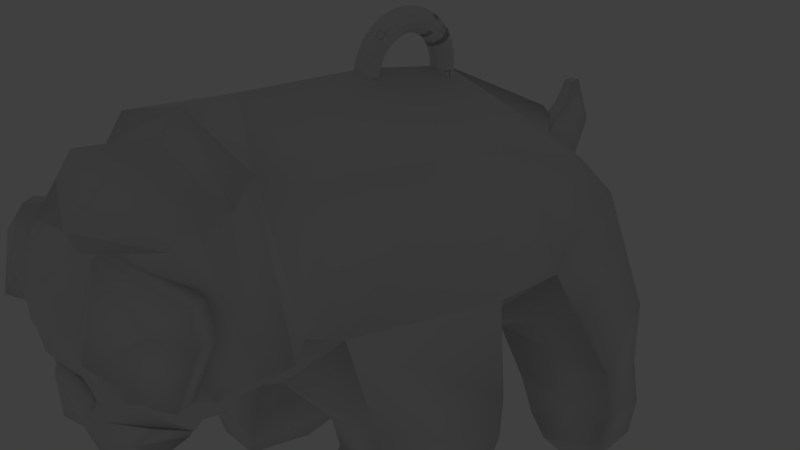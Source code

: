 # Source: doggie_bone.blend  (saved by Blender 2.76.0; exported with 4.5.12 LTS)
import bpy
from mathutils import Matrix  # noqa: F401  (used for matrix-valued properties, if any)

bpy.ops.wm.read_factory_settings(use_empty=True)
scene = bpy.context.scene
scene.name = 'Scene'

# ---- collections
col_collection_1 = bpy.data.collections.new('Collection 1'); scene.collection.children.link(col_collection_1)
col_collection_10 = bpy.data.collections.new('Collection 10'); scene.collection.children.link(col_collection_10)
col_collection_10.hide_render = True
col_collection_10.hide_viewport = True

# ---- world
world_world = bpy.data.worlds.new('World'); scene.world = world_world
world_world.color = (0.05088, 0.05088, 0.05088)
world_world.use_sun_shadow = False
world_world.sun_shadow_jitter_overblur = 0.0
world_world.cycles.sampling_method = 'MANUAL'
world_world.cycles.sample_map_resolution = 256

# ---- cameras
cam_camera = bpy.data.cameras.new('Camera')
cam_camera.clip_end = 100.0
cam_camera.lens = 35.0
cam_camera.sensor_width = 32.0
cam_camera.sensor_height = 18.0
cam_camera.ortho_scale = 7.314
cam_camera.dof.focus_distance = 0.0
cam_camera.dof.aperture_fstop = 128.0

# ---- lights
light_lamp = bpy.data.lights.new('Lamp', 'POINT')
light_lamp.transmission_factor = 0.0
light_lamp.cutoff_distance = 30.0
light_lamp.energy = 100.0
light_lamp.shadow_buffer_clip_start = 1.001
light_lamp.shadow_soft_size = 0.1
light_lamp.shadow_maximum_resolution = 0.006
light_lamp.use_absolute_resolution = True
light_lamp.cycles.use_multiple_importance_sampling = False

# ---- meshes
me_plane = bpy.data.meshes.new('Plane')
me_plane.from_pydata([(0.0, 1.288, -1.638), (0.07904, 1.288, -1.617), (0.1369, 1.288, -1.559), (0.1581, 1.288, -1.48), (0.1369, 1.288, -1.401), (0.07904, 1.288, -1.343), (0.0, 1.288, -1.322), (-0.07904, 1.288, -1.343), (-0.1369, 1.288, -1.401), (-0.1581, 1.288, -1.48), (-0.1369, 1.288, -1.559), (-0.07904, 1.288, -1.617), (0.0, 1.391, -1.631), (0.07904, 1.388, -1.61), (0.1369, 1.38, -1.553), (0.1581, 1.37, -1.474), (0.1369, 1.36, -1.396), (0.07904, 1.352, -1.339), (0.0, 1.35, -1.318), (-0.07904, 1.352, -1.339), (-0.1369, 1.36, -1.396), (-0.1581, 1.37, -1.474), (-0.1369, 1.38, -1.553), (-0.07904, 1.388, -1.61), (0.0, 1.492, -1.611), (0.07904, 1.487, -1.591), (0.1369, 1.472, -1.535), (0.1581, 1.451, -1.458), (0.1369, 1.431, -1.382), (0.07904, 1.416, -1.326), (0.0, 1.41, -1.306), (-0.07904, 1.416, -1.326), (-0.1369, 1.431, -1.382), (-0.1581, 1.451, -1.458), (-0.1369, 1.472, -1.535), (-0.07904, 1.487, -1.591), (0.0, 1.59, -1.578), (0.07904, 1.582, -1.558), (0.1369, 1.56, -1.505), (0.1581, 1.53, -1.432), (0.1369, 1.499, -1.359), (0.07904, 1.477, -1.305), (0.0, 1.469, -1.286), (-0.07904, 1.477, -1.305), (-0.1369, 1.499, -1.359), (-0.1581, 1.53, -1.432), (-0.1369, 1.56, -1.505), (-0.07904, 1.582, -1.558), (0.0, 1.683, -1.532), (0.07904, 1.672, -1.514), (0.1369, 1.643, -1.464), (0.1581, 1.604, -1.395), (0.1369, 1.564, -1.327), (0.07904, 1.535, -1.277), (0.0, 1.525, -1.258), (-0.07904, 1.535, -1.277), (-0.1369, 1.564, -1.327), (-0.1581, 1.604, -1.395), (-0.1369, 1.643, -1.464), (-0.07904, 1.672, -1.514), (0.0, 1.769, -1.475), (0.07904, 1.756, -1.458), (0.1369, 1.721, -1.412), (0.1581, 1.673, -1.349), (0.1369, 1.624, -1.287), (0.07904, 1.589, -1.241), (0.0, 1.576, -1.224), (-0.07904, 1.589, -1.241), (-0.1369, 1.624, -1.287), (-0.1581, 1.673, -1.349), (-0.1369, 1.721, -1.412), (-0.07904, 1.756, -1.458), (0.0, 1.847, -1.406), (0.07904, 1.832, -1.391), (0.1369, 1.791, -1.351), (0.1581, 1.735, -1.295), (0.1369, 1.679, -1.239), (0.07904, 1.638, -1.198), (0.0, 1.623, -1.183), (-0.07904, 1.638, -1.198), (-0.1369, 1.679, -1.239), (-0.1581, 1.735, -1.295), (-0.1369, 1.791, -1.351), (-0.07904, 1.832, -1.391), (0.0, 1.915, -1.329), (0.07904, 1.898, -1.316), (0.1369, 1.852, -1.281), (0.1581, 1.789, -1.232), (0.1369, 1.727, -1.184), (0.07904, 1.681, -1.149), (0.0, 1.664, -1.136), (-0.07904, 1.681, -1.149), (-0.1369, 1.727, -1.184), (-0.1581, 1.789, -1.232), (-0.1369, 1.852, -1.281), (-0.07904, 1.898, -1.316), (0.0, 1.972, -1.243), (0.07904, 1.954, -1.232), (0.1369, 1.904, -1.203), (0.1581, 1.835, -1.164), (0.1369, 1.767, -1.124), (0.07904, 1.717, -1.095), (0.0, 1.698, -1.085), (-0.07904, 1.717, -1.095), (-0.1369, 1.767, -1.124), (-0.1581, 1.835, -1.164), (-0.1369, 1.904, -1.203), (-0.07904, 1.954, -1.232), (0.0, 2.018, -1.15), (0.07904, 1.998, -1.142), (0.1369, 1.945, -1.12), (0.1581, 1.872, -1.09), (0.1369, 1.799, -1.059), (0.07904, 1.745, -1.037), (0.0, 1.726, -1.029), (-0.07904, 1.745, -1.037), (-0.1369, 1.799, -1.059), (-0.1581, 1.872, -1.09), (-0.1369, 1.945, -1.12), (-0.07904, 1.998, -1.142), (0.0, 2.051, -1.052), (0.07904, 2.031, -1.047), (0.1369, 1.975, -1.032), (0.1581, 1.898, -1.011), (0.1369, 1.822, -0.9908), (0.07904, 1.766, -0.9758), (0.0, 1.746, -0.9703), (-0.07904, 1.766, -0.9758), (-0.1369, 1.822, -0.9908), (-0.1581, 1.898, -1.011), (-0.1369, 1.975, -1.032), (-0.07904, 2.031, -1.047), (0.0, 2.071, -0.9507), (0.07904, 2.05, -0.948), (0.1369, 1.993, -0.9404), (0.1581, 1.915, -0.9301), (0.1369, 1.836, -0.9198), (0.07904, 1.779, -0.9122), (0.0, 1.758, -0.9094), (-0.07904, 1.779, -0.9122), (-0.1369, 1.836, -0.9198), (-0.1581, 1.915, -0.9301), (-0.1369, 1.993, -0.9404), (-0.07904, 2.05, -0.948), (0.0, 2.078, -0.8475), (0.07904, 2.057, -0.8475), (0.1369, 1.999, -0.8475), (0.1581, 1.92, -0.8475), (0.1369, 1.841, -0.8475), (0.07904, 1.783, -0.8475), (0.0, 1.762, -0.8475), (-0.07904, 1.783, -0.8475), (-0.1369, 1.841, -0.8475), (-0.1581, 1.92, -0.8475), (-0.1369, 1.999, -0.8475), (-0.07904, 2.057, -0.8475), (0.0, 2.071, -0.7444), (0.07904, 2.05, -0.7471), (0.1369, 1.993, -0.7547), (0.1581, 1.915, -0.765), (0.1369, 1.836, -0.7753), (0.07904, 1.779, -0.7829), (0.0, 1.758, -0.7856), (-0.07904, 1.779, -0.7829), (-0.1369, 1.836, -0.7753), (-0.1581, 1.915, -0.765), (-0.1369, 1.993, -0.7547), (-0.07904, 2.05, -0.7471), (0.0, 2.051, -0.643), (0.07904, 2.031, -0.6485), (0.1369, 1.975, -0.6634), (0.1581, 1.898, -0.6839), (0.1369, 1.822, -0.7043), (0.07904, 1.766, -0.7193), (0.0, 1.746, -0.7248), (-0.07904, 1.766, -0.7193), (-0.1369, 1.822, -0.7043), (-0.1581, 1.898, -0.6839), (-0.1369, 1.975, -0.6634), (-0.07904, 2.031, -0.6485), (0.0, 2.018, -0.5451), (0.07904, 1.998, -0.5532), (0.1369, 1.945, -0.5753), (0.1581, 1.872, -0.6056), (0.1369, 1.799, -0.6358), (0.07904, 1.745, -0.658), (0.0, 1.726, -0.6661), (-0.07904, 1.745, -0.658), (-0.1369, 1.799, -0.6358), (-0.1581, 1.872, -0.6056), (-0.1369, 1.945, -0.5753), (-0.07904, 1.998, -0.5532), (0.0, 1.972, -0.4523), (0.07904, 1.954, -0.4629), (0.1369, 1.904, -0.4919), (0.1581, 1.835, -0.5314), (0.1369, 1.767, -0.5709), (0.07904, 1.717, -0.5998), (0.0, 1.698, -0.6104), (-0.07904, 1.717, -0.5998), (-0.1369, 1.767, -0.5709), (-0.1581, 1.835, -0.5314), (-0.1369, 1.904, -0.4919), (-0.07904, 1.954, -0.4629), (0.0, 1.915, -0.3664), (0.07904, 1.898, -0.3793), (0.1369, 1.852, -0.4145), (0.1581, 1.789, -0.4626), (0.1369, 1.727, -0.5107), (0.07904, 1.681, -0.5459), (0.0, 1.664, -0.5588), (-0.07904, 1.681, -0.5459), (-0.1369, 1.727, -0.5107), (-0.1581, 1.789, -0.4626), (-0.1369, 1.852, -0.4145), (-0.07904, 1.898, -0.3793), (0.0, 1.847, -0.2886), (0.07904, 1.832, -0.3036), (0.1369, 1.791, -0.3445), (0.1581, 1.735, -0.4004), (0.1369, 1.679, -0.4563), (0.07904, 1.638, -0.4972), (0.0, 1.623, -0.5122), (-0.07904, 1.638, -0.4972), (-0.1369, 1.679, -0.4563), (-0.1581, 1.735, -0.4004), (-0.1369, 1.791, -0.3445), (-0.07904, 1.832, -0.3036), (0.0, 1.769, -0.2205), (0.07904, 1.756, -0.2373), (0.1369, 1.721, -0.2832), (0.1581, 1.673, -0.3459), (0.1369, 1.624, -0.4086), (0.07904, 1.589, -0.4545), (0.0, 1.576, -0.4713), (-0.07904, 1.589, -0.4545), (-0.1369, 1.624, -0.4086), (-0.1581, 1.673, -0.3459), (-0.1369, 1.721, -0.2832), (-0.07904, 1.756, -0.2373), (0.0, 1.683, -0.163), (0.07904, 1.672, -0.1814), (0.1369, 1.643, -0.2315), (0.1581, 1.604, -0.2999), (0.1369, 1.564, -0.3684), (0.07904, 1.535, -0.4185), (0.0, 1.525, -0.4368), (-0.07904, 1.535, -0.4185), (-0.1369, 1.564, -0.3684), (-0.1581, 1.604, -0.2999), (-0.1369, 1.643, -0.2315), (-0.07904, 1.672, -0.1814), (0.0, 1.59, -0.1173), (0.07904, 1.582, -0.1369), (0.1369, 1.56, -0.1903), (0.1581, 1.53, -0.2633), (0.1369, 1.499, -0.3364), (0.07904, 1.477, -0.3898), (0.0, 1.469, -0.4094), (-0.07904, 1.477, -0.3898), (-0.1369, 1.499, -0.3364), (-0.1581, 1.53, -0.2633), (-0.1369, 1.56, -0.1903), (-0.07904, 1.582, -0.1369), (0.0, 1.492, -0.08406), (0.07904, 1.487, -0.1045), (0.1369, 1.472, -0.1604), (0.1581, 1.451, -0.2368), (0.1369, 1.431, -0.3131), (0.07904, 1.416, -0.369), (0.0, 1.41, -0.3895), (-0.07904, 1.416, -0.369), (-0.1369, 1.431, -0.3131), (-0.1581, 1.451, -0.2368), (-0.1369, 1.472, -0.1604), (-0.07904, 1.487, -0.1045), (0.0, 1.391, -0.06389), (0.07904, 1.388, -0.08489), (0.1369, 1.38, -0.1423), (0.1581, 1.37, -0.2206), (0.1369, 1.36, -0.299), (0.07904, 1.352, -0.3564), (0.0, 1.35, -0.3774), (-0.07904, 1.352, -0.3564), (-0.1369, 1.36, -0.299), (-0.1581, 1.37, -0.2206), (-0.1369, 1.38, -0.1423), (-0.07904, 1.388, -0.08489), (0.0, 1.288, -0.05713), (0.07904, 1.288, -0.07831), (0.1369, 1.288, -0.1362), (0.1581, 1.288, -0.2152), (0.1369, 1.288, -0.2943), (0.07904, 1.288, -0.3521), (0.0, 1.288, -0.3733), (-0.07904, 1.288, -0.3521), (-0.1369, 1.288, -0.2943), (-0.1581, 1.288, -0.2152), (-0.1369, 1.288, -0.1362), (-0.07904, 1.288, -0.07831), (0.0, 1.184, -0.06389), (0.07904, 1.187, -0.08489), (0.1369, 1.195, -0.1423), (0.1581, 1.205, -0.2206), (0.1369, 1.215, -0.299), (0.07904, 1.223, -0.3564), (0.0, 1.226, -0.3774), (-0.07904, 1.223, -0.3564), (-0.1369, 1.215, -0.299), (-0.1581, 1.205, -0.2206), (-0.1369, 1.195, -0.1423), (-0.07904, 1.187, -0.08489), (0.0, 1.083, -0.08406), (0.07904, 1.089, -0.1045), (0.1369, 1.103, -0.1604), (0.1581, 1.124, -0.2368), (0.1369, 1.144, -0.3131), (0.07904, 1.159, -0.369), (0.0, 1.165, -0.3895), (-0.07904, 1.159, -0.369), (-0.1369, 1.144, -0.3131), (-0.1581, 1.124, -0.2368), (-0.1369, 1.103, -0.1604), (-0.07904, 1.089, -0.1045), (0.0, 0.9851, -0.1173), (0.07904, 0.9932, -0.1369), (0.1369, 1.015, -0.1903), (0.1581, 1.046, -0.2633), (0.1369, 1.076, -0.3364), (0.07904, 1.098, -0.3898), (0.0, 1.106, -0.4094), (-0.07904, 1.098, -0.3898), (-0.1369, 1.076, -0.3364), (-0.1581, 1.046, -0.2633), (-0.1369, 1.015, -0.1903), (-0.07904, 0.9932, -0.1369), (0.0, 0.8924, -0.163), (0.07904, 0.903, -0.1814), (0.1369, 0.9319, -0.2315), (0.1581, 0.9714, -0.2999), (0.1369, 1.011, -0.3684), (0.07904, 1.04, -0.4185), (0.0, 1.05, -0.4368), (-0.07904, 1.04, -0.4185), (-0.1369, 1.011, -0.3684), (-0.1581, 0.9714, -0.2999), (-0.1369, 0.9319, -0.2315), (-0.07904, 0.903, -0.1814), (0.0, 0.8064, -0.2205), (0.07904, 0.8193, -0.2373), (0.1369, 0.8546, -0.2832), (0.1581, 0.9027, -0.3459), (0.1369, 0.9508, -0.4086), (0.07904, 0.986, -0.4545), (0.0, 0.9989, -0.4713), (-0.07904, 0.986, -0.4545), (-0.1369, 0.9508, -0.4086), (-0.1581, 0.9027, -0.3459), (-0.1369, 0.8546, -0.2832), (-0.07904, 0.8193, -0.2373), (0.0, 0.7287, -0.2886), (0.07904, 0.7437, -0.3036), (0.1369, 0.7846, -0.3445), (0.1581, 0.8405, -0.4004), (0.1369, 0.8964, -0.4563), (0.07904, 0.9373, -0.4972), (0.0, 0.9523, -0.5122), (-0.07904, 0.9373, -0.4972), (-0.1369, 0.8964, -0.4563), (-0.1581, 0.8405, -0.4004), (-0.1369, 0.7846, -0.3445), (-0.07904, 0.7437, -0.3036), (0.0, 0.6605, -0.3664), (0.07904, 0.6773, -0.3793), (0.1369, 0.7232, -0.4145), (0.1581, 0.7859, -0.4626), (0.1369, 0.8487, -0.5107), (0.07904, 0.8946, -0.5459), (0.0, 0.9114, -0.5588), (-0.07904, 0.8946, -0.5459), (-0.1369, 0.8487, -0.5107), (-0.1581, 0.7859, -0.4626), (-0.1369, 0.7232, -0.4145), (-0.07904, 0.6773, -0.3793), (0.0, 0.6031, -0.4523), (0.07904, 0.6214, -0.4629), (0.1369, 0.6715, -0.4919), (0.1581, 0.74, -0.5314), (0.1369, 0.8084, -0.5709), (0.07904, 0.8586, -0.5998), (0.0, 0.8769, -0.6104), (-0.07904, 0.8586, -0.5998), (-0.1369, 0.8084, -0.5709), (-0.1581, 0.74, -0.5314), (-0.1369, 0.6715, -0.4919), (-0.07904, 0.6214, -0.4629), (0.0, 0.5574, -0.5451), (0.07904, 0.5769, -0.5532), (0.1369, 0.6304, -0.5753), (0.1581, 0.7034, -0.6056), (0.1369, 0.7764, -0.6358), (0.07904, 0.8299, -0.658), (0.0, 0.8495, -0.6661), (-0.07904, 0.8299, -0.658), (-0.1369, 0.7764, -0.6358), (-0.1581, 0.7034, -0.6056), (-0.1369, 0.6304, -0.5753), (-0.07904, 0.5769, -0.5532), (0.0, 0.5241, -0.643), (0.07904, 0.5446, -0.6485), (0.1369, 0.6005, -0.6634), (0.1581, 0.6768, -0.6839), (0.1369, 0.7532, -0.7043), (0.07904, 0.8091, -0.7193), (0.0, 0.8295, -0.7248), (-0.07904, 0.8091, -0.7193), (-0.1369, 0.7532, -0.7043), (-0.1581, 0.6768, -0.6839), (-0.1369, 0.6005, -0.6634), (-0.07904, 0.5446, -0.6485), (0.0, 0.504, -0.7444), (0.07904, 0.525, -0.7471), (0.1369, 0.5823, -0.7547), (0.1581, 0.6607, -0.765), (0.1369, 0.7391, -0.7753), (0.07904, 0.7964, -0.7829), (0.0, 0.8174, -0.7856), (-0.07904, 0.7964, -0.7829), (-0.1369, 0.7391, -0.7753), (-0.1581, 0.6607, -0.765), (-0.1369, 0.5823, -0.7547), (-0.07904, 0.525, -0.7471), (0.0, 0.4972, -0.8475), (0.07904, 0.5184, -0.8475), (0.1369, 0.5762, -0.8475), (0.1581, 0.6553, -0.8475), (0.1369, 0.7343, -0.8475), (0.07904, 0.7922, -0.8475), (0.0, 0.8134, -0.8475), (-0.07904, 0.7922, -0.8475), (-0.1369, 0.7343, -0.8475), (-0.1581, 0.6553, -0.8475), (-0.1369, 0.5762, -0.8475), (-0.07904, 0.5184, -0.8475), (0.0, 0.504, -0.9507), (0.07904, 0.525, -0.948), (0.1369, 0.5823, -0.9404), (0.1581, 0.6607, -0.9301), (0.1369, 0.7391, -0.9198), (0.07904, 0.7964, -0.9122), (0.0, 0.8174, -0.9094), (-0.07904, 0.7964, -0.9122), (-0.1369, 0.7391, -0.9198), (-0.1581, 0.6607, -0.9301), (-0.1369, 0.5823, -0.9404), (-0.07904, 0.525, -0.948), (0.0, 0.5241, -1.052), (0.07904, 0.5446, -1.047), (0.1369, 0.6005, -1.032), (0.1581, 0.6768, -1.011), (0.1369, 0.7532, -0.9907), (0.07904, 0.8091, -0.9758), (0.0, 0.8295, -0.9703), (-0.07904, 0.8091, -0.9758), (-0.1369, 0.7532, -0.9907), (-0.1581, 0.6768, -1.011), (-0.1369, 0.6005, -1.032), (-0.07904, 0.5446, -1.047), (0.0, 0.5574, -1.15), (0.07904, 0.5769, -1.142), (0.1369, 0.6304, -1.12), (0.1581, 0.7034, -1.09), (0.1369, 0.7764, -1.059), (0.07904, 0.8299, -1.037), (0.0, 0.8495, -1.029), (-0.07904, 0.8299, -1.037), (-0.1369, 0.7764, -1.059), (-0.1581, 0.7034, -1.09), (-0.1369, 0.6304, -1.12), (-0.07904, 0.5769, -1.142), (0.0, 0.6031, -1.243), (0.07904, 0.6214, -1.232), (0.1369, 0.6715, -1.203), (0.1581, 0.74, -1.164), (0.1369, 0.8084, -1.124), (0.07904, 0.8586, -1.095), (0.0, 0.8769, -1.085), (-0.07904, 0.8586, -1.095), (-0.1369, 0.8084, -1.124), (-0.1581, 0.74, -1.164), (-0.1369, 0.6715, -1.203), (-0.07904, 0.6214, -1.232), (0.0, 0.6605, -1.329), (0.07904, 0.6773, -1.316), (0.1369, 0.7232, -1.281), (0.1581, 0.7859, -1.232), (0.1369, 0.8487, -1.184), (0.07904, 0.8946, -1.149), (0.0, 0.9114, -1.136), (-0.07904, 0.8946, -1.149), (-0.1369, 0.8487, -1.184), (-0.1581, 0.7859, -1.232), (-0.1369, 0.7232, -1.281), (-0.07904, 0.6773, -1.316), (0.0, 0.7287, -1.406), (0.07904, 0.7437, -1.391), (0.1369, 0.7846, -1.351), (0.1581, 0.8405, -1.295), (0.1369, 0.8964, -1.239), (0.07904, 0.9373, -1.198), (0.0, 0.9523, -1.183), (-0.07904, 0.9373, -1.198), (-0.1369, 0.8964, -1.239), (-0.1581, 0.8405, -1.295), (-0.1369, 0.7846, -1.351), (-0.07904, 0.7437, -1.391), (0.0, 0.8064, -1.475), (0.07904, 0.8193, -1.458), (0.1369, 0.8546, -1.412), (0.1581, 0.9027, -1.349), (0.1369, 0.9508, -1.287), (0.07904, 0.986, -1.241), (0.0, 0.9989, -1.224), (-0.07904, 0.986, -1.241), (-0.1369, 0.9508, -1.287), (-0.1581, 0.9027, -1.349), (-0.1369, 0.8546, -1.412), (-0.07904, 0.8193, -1.458), (0.0, 0.8924, -1.532), (0.07904, 0.903, -1.514), (0.1369, 0.9319, -1.464), (0.1581, 0.9714, -1.395), (0.1369, 1.011, -1.327), (0.07904, 1.04, -1.277), (0.0, 1.05, -1.258), (-0.07904, 1.04, -1.277), (-0.1369, 1.011, -1.327), (-0.1581, 0.9714, -1.395), (-0.1369, 0.9319, -1.464), (-0.07904, 0.903, -1.514), (0.0, 0.9851, -1.578), (0.07904, 0.9932, -1.558), (0.1369, 1.015, -1.505), (0.1581, 1.046, -1.432), (0.1369, 1.076, -1.359), (0.07904, 1.098, -1.305), (0.0, 1.106, -1.286), (-0.07904, 1.098, -1.305), (-0.1369, 1.076, -1.359), (-0.1581, 1.046, -1.432), (-0.1369, 1.015, -1.505), (-0.07904, 0.9932, -1.558), (0.0, 1.083, -1.611), (0.07904, 1.089, -1.591), (0.1369, 1.103, -1.535), (0.1581, 1.124, -1.458), (0.1369, 1.144, -1.382), (0.07904, 1.159, -1.326), (0.0, 1.165, -1.306), (-0.07904, 1.159, -1.326), (-0.1369, 1.144, -1.382), (-0.1581, 1.124, -1.458), (-0.1369, 1.103, -1.535), (-0.07904, 1.089, -1.591), (0.0, 1.184, -1.631), (0.07904, 1.187, -1.61), (0.1369, 1.195, -1.553), (0.1581, 1.205, -1.474), (0.1369, 1.215, -1.396), (0.07904, 1.223, -1.339), (0.0, 1.226, -1.318), (-0.07904, 1.223, -1.339), (-0.1369, 1.215, -1.396), (-0.1581, 1.205, -1.474), (-0.1369, 1.195, -1.553), (-0.07904, 1.187, -1.61), (0.0, -1.58, 2.267), (0.6924, -1.403, 2.264), (0.0, 1.582, 2.179), (1.88, -0.2149, 2.245), (1.242, 1.252, 2.234), (0.0, -1.717, 2.568), (0.0, -2.262, -4.216), (0.419, -2.132, -4.033), (0.0, 0.1993, -3.617), (1.015, -0.9868, -4.03), (0.6951, -0.4387, -3.665), (0.0, -1.136, -4.062), (0.0, 1.574, 1.539), (0.0, 1.216, -1.578), (1.179, 0.4035, -1.575), (1.182, 0.9478, 1.627), (1.849, -0.4793, 1.746), (1.896, -1.051, -1.597), (0.5605, -2.372, -1.605), (0.6052, -1.686, 1.686), (0.0, -2.543, -1.645), (0.0, -1.866, 1.551), (0.0, 1.47, -0.1935), (1.17, 0.6467, -0.2121), (2.097, -0.7997, -0.3106), (0.3696, -1.971, -0.3813), (0.0, -2.146, -0.3914), (0.6347, -3.74, -0.304), (0.8069, -3.494, 1.331), (1.604, -3.454, 1.391), (1.786, -3.735, -0.2333), (2.061, -2.236, -0.4805), (2.037, -2.843, -0.4768), (1.837, -2.764, 1.113), (1.813, -1.953, 1.332), (0.7764, -2.865, 1.052), (0.9361, -2.245, 1.272), (0.7004, -2.493, -0.5512), (0.5408, -2.908, -0.5475), (0.8817, -4.124, 0.3361), (0.9846, -3.968, 1.252), (1.528, -3.867, 1.313), (1.552, -4.011, 0.4067), (1.916, -3.326, -0.4582), (0.5861, -3.362, -0.5289), (1.725, -3.16, 1.338), (0.7911, -3.231, 1.277), (1.826, -3.754, -2.975), (2.432, -3.465, -3.016), (2.698, -3.345, -1.681), (1.885, -3.644, -1.621), (1.413, -1.635, -3.894), (2.134, -3.064, -3.327), (2.744, -2.975, -1.766), (2.093, -1.631, -1.817), (0.7711, -2.217, -3.897), (1.478, -3.492, -3.308), (1.573, -3.447, -1.723), (0.879, -2.359, -1.799), (2.146, -3.889, -2.656), (2.548, -3.757, -2.672), (2.663, -3.59, -1.664), (2.116, -3.732, -1.649), (1.93, -2.379, -3.665), (2.574, -2.398, -1.932), (1.281, -2.885, -3.657), (1.382, -2.923, -1.699), (0.1284, -1.055, -4.035), (0.1138, -0.1867, -3.625), (0.07089, 0.4396, -4.195), (0.0, 0.442, -4.186), (0.0, 0.4493, -4.331), (0.07372, 0.45, -4.329), (0.1135, 0.1316, -4.063), (0.128, -0.1993, -4.552), (0.0, 0.1598, -4.032), (0.0, -0.2053, -4.558), (0.1284, -0.6862, -4.324), (0.0, -0.6942, -4.328), (0.1138, -0.0278, -3.807), (0.0, 0.01107, -3.787), (0.0, -1.661, 2.363), (0.0, -1.654, 2.79), (1.939, -0.4083, 2.416), (1.223, 0.9376, 2.486), (0.7179, -1.498, 2.369), (0.0, 1.318, 2.496), (1.277, -1.117, 3.185), (1.767, -0.4899, 2.75), (1.211, 0.9936, 2.879), (0.7313, -1.563, 2.582), (0.0, 1.355, 2.907), (1.653, -0.5531, 2.96), (1.156, 0.739, 3.119), (0.7271, -1.517, 2.803), (0.0, 1.062, 3.144), (0.9289, 0.3596, 3.467), (0.0, -1.664, 2.879), (0.0, -0.9174, 3.679), (0.7386, -1.545, 2.902), (0.0, 0.6911, 3.566), (0.0, -1.471, 3.763), (0.0, -1.736, 3.33), (0.7239, -1.422, 3.581), (0.7768, -1.668, 3.278), (0.529, -0.9856, 3.72), (0.4901, -1.632, 3.772), (0.4978, 0.6683, 3.626), (0.0, -1.014, 3.766), (0.7386, -1.626, 2.968), (0.0, -1.74, 2.983), (0.9529, -1.112, 3.477), (0.5784, -1.108, 3.74), (0.7158, -1.87, 3.365), (0.4301, -0.5656, 3.804), (0.0, -0.4636, 3.955), (1.491, -0.7405, 3.026), (1.054, -0.6492, 3.701), (0.0, 0.2145, 3.884), (0.5473, 0.1517, 3.902), (0.9788, -0.2058, 3.655), (1.613, 0.429, 3.226), (0.5817, 0.3287, 3.71), (1.552, -0.6205, 3.45), (1.163, -0.5537, 3.632), (0.8628, -0.1887, 3.955), (0.7684, 0.7465, 3.623), (1.32, -0.6456, 3.559), (1.878, 0.1706, 3.337), (1.455, 0.2183, 3.61), (0.7311, -0.2455, 3.705), (1.032, -0.6105, 3.382), (0.6367, 0.6897, 3.373), (0.45, 0.2719, 3.46), (1.188, -0.7024, 3.309), (1.42, -0.6773, 3.2), (1.746, 0.1138, 3.087), (1.481, 0.3722, 2.976), (1.323, 0.1615, 3.36), (0.0, -1.014, 3.872), (0.0, -1.085, 3.633), (0.0, -0.962, 3.846), (0.0, -0.8716, 3.801), (0.0, -0.8385, 3.739), (0.0, -0.8716, 3.678), (0.0, -0.962, 3.633), (0.0, -1.103, 3.862), (0.25, -0.9397, 3.846), (0.3022, -0.8938, 3.801), (0.3213, -0.8607, 3.739), (0.3022, -0.8938, 3.678), (0.25, -0.9397, 3.633), (0.2514, -1.016, 3.846), (0.3558, -1.016, 3.801), (0.394, -1.016, 3.739), (0.3558, -1.016, 3.678), (0.2514, -1.016, 3.633), (0.1356, -1.164, 3.846), (0.1878, -1.255, 3.801), (0.2069, -1.288, 3.739), (0.1878, -1.255, 3.678), (0.1356, -1.164, 3.633), (0.0, -1.209, 3.846), (0.0, -1.317, 3.801), (0.0, -1.332, 3.739), (0.0, -1.299, 3.678), (0.0, -1.209, 3.633), (0.0, -1.085, 3.616), (-0.6645, -0.4428, 3.822), (-0.6921, -0.4428, 3.818), (-0.7175, -0.4428, 3.811), (-0.7397, -0.4428, 3.803), (-0.758, -0.4428, 3.793), (-0.7716, -0.4428, 3.781), (-0.78, -0.4428, 3.768), (-0.7828, -0.4428, 3.755), (-0.78, -0.4428, 3.742), (-0.7716, -0.4428, 3.729), (-0.758, -0.4428, 3.717), (-0.7397, -0.4428, 3.707), (-0.7175, -0.4428, 3.698), (-0.6921, -0.4428, 3.692), (-0.6645, -0.4428, 3.688), (-0.664, -0.4372, 3.822), (-0.691, -0.4318, 3.818), (-0.7159, -0.4268, 3.811), (-0.7378, -0.4225, 3.803), (-0.7557, -0.4189, 3.793), (-0.769, -0.4163, 3.781), (-0.7772, -0.4147, 3.768), (-0.78, -0.4141, 3.755), (-0.7772, -0.4147, 3.742), (-0.769, -0.4163, 3.729), (-0.7557, -0.4189, 3.717), (-0.7378, -0.4225, 3.707), (-0.7159, -0.4268, 3.698), (-0.691, -0.4318, 3.692), (-0.664, -0.4372, 3.688), (-0.6623, -0.4318, 3.822), (-0.6878, -0.4213, 3.818), (-0.7113, -0.4115, 3.811), (-0.7318, -0.403, 3.803), (-0.7487, -0.396, 3.793), (-0.7613, -0.3908, 3.781), (-0.769, -0.3876, 3.768), (-0.7716, -0.3865, 3.755), (-0.769, -0.3876, 3.742), (-0.7613, -0.3908, 3.729), (-0.7487, -0.396, 3.717), (-0.7318, -0.403, 3.707), (-0.7113, -0.4115, 3.698), (-0.6878, -0.4213, 3.692), (-0.6623, -0.4318, 3.688), (-0.6597, -0.4268, 3.822), (-0.6826, -0.4115, 3.818), (-0.7037, -0.3974, 3.811), (-0.7222, -0.3851, 3.803), (-0.7374, -0.3749, 3.793), (-0.7487, -0.3674, 3.781), (-0.7557, -0.3627, 3.768), (-0.758, -0.3612, 3.755), (-0.7557, -0.3627, 3.742), (-0.7487, -0.3674, 3.729), (-0.7374, -0.3749, 3.717), (-0.7222, -0.3851, 3.707), (-0.7037, -0.3974, 3.698), (-0.6826, -0.4115, 3.692), (-0.6597, -0.4268, 3.688), (-0.6561, -0.4225, 3.822), (-0.6756, -0.403, 3.818), (-0.6936, -0.3851, 3.811), (-0.7093, -0.3693, 3.803), (-0.7222, -0.3564, 3.793), (-0.7318, -0.3468, 3.781), (-0.7378, -0.3409, 3.768), (-0.7397, -0.3389, 3.755), (-0.7378, -0.3409, 3.742), (-0.7318, -0.3468, 3.729), (-0.7222, -0.3564, 3.717), (-0.7093, -0.3693, 3.707), (-0.6936, -0.3851, 3.698), (-0.6756, -0.403, 3.692), (-0.6561, -0.4225, 3.688), (-0.6518, -0.4189, 3.822), (-0.6671, -0.396, 3.818), (-0.6812, -0.3749, 3.811), (-0.6936, -0.3564, 3.803), (-0.7037, -0.3412, 3.793), (-0.7113, -0.3299, 3.781), (-0.7159, -0.323, 3.768), (-0.7175, -0.3206, 3.755), (-0.7159, -0.323, 3.742), (-0.7113, -0.3299, 3.729), (-0.7037, -0.3412, 3.717), (-0.6936, -0.3564, 3.707), (-0.6812, -0.3749, 3.698), (-0.6671, -0.396, 3.692), (-0.6518, -0.4189, 3.688), (-0.6468, -0.4163, 3.822), (-0.6574, -0.3908, 3.818), (-0.6671, -0.3674, 3.811), (-0.6756, -0.3468, 3.803), (-0.6826, -0.3299, 3.793), (-0.6878, -0.3174, 3.781), (-0.691, -0.3097, 3.768), (-0.6921, -0.307, 3.755), (-0.691, -0.3097, 3.742), (-0.6878, -0.3174, 3.729), (-0.6826, -0.3299, 3.717), (-0.6756, -0.3468, 3.707), (-0.6671, -0.3674, 3.698), (-0.6574, -0.3908, 3.692), (-0.6468, -0.4163, 3.688), (-0.6415, -0.4147, 3.822), (-0.6468, -0.3876, 3.818), (-0.6518, -0.3627, 3.811), (-0.6561, -0.3409, 3.803), (-0.6597, -0.323, 3.793), (-0.6623, -0.3097, 3.781), (-0.664, -0.3015, 3.768), (-0.6645, -0.2987, 3.755), (-0.664, -0.3015, 3.742), (-0.6623, -0.3097, 3.729), (-0.6597, -0.323, 3.717), (-0.6561, -0.3409, 3.707), (-0.6518, -0.3627, 3.698), (-0.6468, -0.3876, 3.692), (-0.6415, -0.4147, 3.688), (-0.6359, -0.4141, 3.822), (-0.6359, -0.3865, 3.818), (-0.6359, -0.3612, 3.811), (-0.6359, -0.3389, 3.803), (-0.6359, -0.3206, 3.793), (-0.6359, -0.307, 3.781), (-0.6359, -0.2987, 3.768), (-0.6359, -0.2959, 3.755), (-0.6359, -0.2987, 3.742), (-0.6359, -0.307, 3.729), (-0.6359, -0.3206, 3.717), (-0.6359, -0.3389, 3.707), (-0.6359, -0.3612, 3.698), (-0.6359, -0.3865, 3.692), (-0.6359, -0.4141, 3.688), (-0.6303, -0.4147, 3.822), (-0.6249, -0.3876, 3.818), (-0.6199, -0.3627, 3.811), (-0.6156, -0.3409, 3.803), (-0.612, -0.323, 3.793), (-0.6094, -0.3097, 3.781), (-0.6078, -0.3015, 3.768), (-0.6072, -0.2987, 3.755), (-0.6078, -0.3015, 3.742), (-0.6094, -0.3097, 3.729), (-0.612, -0.323, 3.717), (-0.6156, -0.3409, 3.707), (-0.6199, -0.3627, 3.698), (-0.6249, -0.3876, 3.692), (-0.6303, -0.4147, 3.688), (-0.6249, -0.4163, 3.822), (-0.6144, -0.3908, 3.818), (-0.6046, -0.3674, 3.811), (-0.5961, -0.3468, 3.803), (-0.5891, -0.3299, 3.793), (-0.5839, -0.3174, 3.781), (-0.5807, -0.3097, 3.768), (-0.5796, -0.307, 3.755), (-0.5807, -0.3097, 3.742), (-0.5839, -0.3174, 3.729), (-0.5891, -0.3299, 3.717), (-0.5961, -0.3468, 3.707), (-0.6046, -0.3674, 3.698), (-0.6144, -0.3908, 3.692), (-0.6249, -0.4163, 3.688), (-0.6199, -0.4189, 3.822), (-0.6046, -0.396, 3.818), (-0.5905, -0.3749, 3.811), (-0.5782, -0.3564, 3.803), (-0.568, -0.3412, 3.793), (-0.5605, -0.3299, 3.781), (-0.5558, -0.323, 3.768), (-0.5542, -0.3206, 3.755), (-0.5558, -0.323, 3.742), (-0.5605, -0.3299, 3.729), (-0.568, -0.3412, 3.717), (-0.5782, -0.3564, 3.707), (-0.5905, -0.3749, 3.698), (-0.6046, -0.396, 3.692), (-0.6199, -0.4189, 3.688), (-0.6156, -0.4225, 3.822), (-0.5961, -0.403, 3.818), (-0.5782, -0.3851, 3.811), (-0.5624, -0.3693, 3.803), (-0.5495, -0.3564, 3.793), (-0.5399, -0.3468, 3.781), (-0.534, -0.3409, 3.768), (-0.532, -0.3389, 3.755), (-0.534, -0.3409, 3.742), (-0.5399, -0.3468, 3.729), (-0.5495, -0.3564, 3.717), (-0.5624, -0.3693, 3.707), (-0.5782, -0.3851, 3.698), (-0.5961, -0.403, 3.692), (-0.6156, -0.4225, 3.688), (-0.612, -0.4268, 3.822), (-0.5891, -0.4115, 3.818), (-0.568, -0.3974, 3.811), (-0.5495, -0.3851, 3.803), (-0.5343, -0.3749, 3.793), (-0.523, -0.3674, 3.781), (-0.5161, -0.3627, 3.768), (-0.5137, -0.3612, 3.755), (-0.5161, -0.3627, 3.742), (-0.523, -0.3674, 3.729), (-0.5343, -0.3749, 3.717), (-0.5495, -0.3851, 3.707), (-0.568, -0.3974, 3.698), (-0.5891, -0.4115, 3.692), (-0.612, -0.4268, 3.688), (-0.6094, -0.4318, 3.822), (-0.5839, -0.4213, 3.818), (-0.5605, -0.4115, 3.811), (-0.5399, -0.403, 3.803), (-0.523, -0.396, 3.793), (-0.5105, -0.3908, 3.781), (-0.5027, -0.3876, 3.768), (-0.5001, -0.3865, 3.755), (-0.5027, -0.3876, 3.742), (-0.5105, -0.3908, 3.729), (-0.523, -0.396, 3.717), (-0.5399, -0.403, 3.707), (-0.5605, -0.4115, 3.698), (-0.5839, -0.4213, 3.692), (-0.6094, -0.4318, 3.688), (-0.6078, -0.4372, 3.822), (-0.5807, -0.4318, 3.818), (-0.5558, -0.4268, 3.811), (-0.534, -0.4225, 3.803), (-0.5161, -0.4189, 3.793), (-0.5027, -0.4163, 3.781), (-0.4945, -0.4147, 3.768), (-0.4918, -0.4141, 3.755), (-0.4945, -0.4147, 3.742), (-0.5027, -0.4163, 3.729), (-0.5161, -0.4189, 3.717), (-0.534, -0.4225, 3.707), (-0.5558, -0.4268, 3.698), (-0.5807, -0.4318, 3.692), (-0.6078, -0.4372, 3.688), (-0.6072, -0.4428, 3.822), (-0.5796, -0.4428, 3.818), (-0.5542, -0.4428, 3.811), (-0.532, -0.4428, 3.803), (-0.5137, -0.4428, 3.793), (-0.5001, -0.4428, 3.781), (-0.4918, -0.4428, 3.768), (-0.489, -0.4428, 3.755), (-0.4918, -0.4428, 3.742), (-0.5001, -0.4428, 3.729), (-0.5137, -0.4428, 3.717), (-0.532, -0.4428, 3.707), (-0.5542, -0.4428, 3.698), (-0.5796, -0.4428, 3.692), (-0.6072, -0.4428, 3.688), (-0.6078, -0.4484, 3.822), (-0.5807, -0.4537, 3.818), (-0.5558, -0.4587, 3.811), (-0.534, -0.463, 3.803), (-0.5161, -0.4666, 3.793), (-0.5027, -0.4692, 3.781), (-0.4945, -0.4709, 3.768), (-0.4918, -0.4714, 3.755), (-0.4945, -0.4709, 3.742), (-0.5027, -0.4692, 3.729), (-0.5161, -0.4666, 3.717), (-0.534, -0.463, 3.707), (-0.5558, -0.4587, 3.698), (-0.5807, -0.4537, 3.692), (-0.6078, -0.4484, 3.688), (-0.6094, -0.4537, 3.822), (-0.5839, -0.4643, 3.818), (-0.5605, -0.474, 3.811), (-0.5399, -0.4825, 3.803), (-0.523, -0.4895, 3.793), (-0.5105, -0.4947, 3.781), (-0.5027, -0.4979, 3.768), (-0.5001, -0.499, 3.755), (-0.5027, -0.4979, 3.742), (-0.5105, -0.4947, 3.729), (-0.523, -0.4895, 3.717), (-0.5399, -0.4825, 3.707), (-0.5605, -0.474, 3.698), (-0.5839, -0.4643, 3.692), (-0.6094, -0.4537, 3.688), (-0.612, -0.4587, 3.822), (-0.5891, -0.474, 3.818), (-0.568, -0.4881, 3.811), (-0.5495, -0.5005, 3.803), (-0.5343, -0.5106, 3.793), (-0.523, -0.5182, 3.781), (-0.5161, -0.5228, 3.768), (-0.5137, -0.5244, 3.755), (-0.5161, -0.5228, 3.742), (-0.523, -0.5182, 3.729), (-0.5343, -0.5106, 3.717), (-0.5495, -0.5005, 3.707), (-0.568, -0.4881, 3.698), (-0.5891, -0.474, 3.692), (-0.612, -0.4587, 3.688), (-0.6156, -0.463, 3.822), (-0.5961, -0.4825, 3.818), (-0.5782, -0.5005, 3.811), (-0.5624, -0.5162, 3.803), (-0.5495, -0.5291, 3.793), (-0.5399, -0.5387, 3.781), (-0.534, -0.5447, 3.768), (-0.532, -0.5467, 3.755), (-0.534, -0.5447, 3.742), (-0.5399, -0.5387, 3.729), (-0.5495, -0.5291, 3.717), (-0.5624, -0.5162, 3.707), (-0.5782, -0.5005, 3.698), (-0.5961, -0.4825, 3.692), (-0.6156, -0.463, 3.688), (-0.6199, -0.4666, 3.822), (-0.6046, -0.4895, 3.818), (-0.5905, -0.5106, 3.811), (-0.5782, -0.5291, 3.803), (-0.568, -0.5443, 3.793), (-0.5605, -0.5556, 3.781), (-0.5558, -0.5626, 3.768), (-0.5542, -0.5649, 3.755), (-0.5558, -0.5626, 3.742), (-0.5605, -0.5556, 3.729), (-0.568, -0.5443, 3.717), (-0.5782, -0.5291, 3.707), (-0.5905, -0.5106, 3.698), (-0.6046, -0.4895, 3.692), (-0.6199, -0.4666, 3.688), (-0.6359, -0.4428, 3.687), (-0.6249, -0.4692, 3.822), (-0.6144, -0.4947, 3.818), (-0.6046, -0.5182, 3.811), (-0.5961, -0.5387, 3.803), (-0.5891, -0.5556, 3.793), (-0.5839, -0.5682, 3.781), (-0.5807, -0.5759, 3.768), (-0.5796, -0.5785, 3.755), (-0.5807, -0.5759, 3.742), (-0.5839, -0.5682, 3.729), (-0.5891, -0.5556, 3.717), (-0.5961, -0.5387, 3.707), (-0.6046, -0.5182, 3.698), (-0.6144, -0.4947, 3.692), (-0.6249, -0.4692, 3.688), (-0.6303, -0.4709, 3.822), (-0.6249, -0.4979, 3.818), (-0.6199, -0.5228, 3.811), (-0.6156, -0.5447, 3.803), (-0.612, -0.5626, 3.793), (-0.6094, -0.5759, 3.781), (-0.6078, -0.5841, 3.768), (-0.6072, -0.5869, 3.755), (-0.6078, -0.5841, 3.742), (-0.6094, -0.5759, 3.729), (-0.612, -0.5626, 3.717), (-0.6156, -0.5447, 3.707), (-0.6199, -0.5228, 3.698), (-0.6249, -0.4979, 3.692), (-0.6303, -0.4709, 3.688), (-0.6359, -0.4714, 3.822), (-0.6359, -0.499, 3.818), (-0.6359, -0.5244, 3.811), (-0.6359, -0.5467, 3.803), (-0.6359, -0.5649, 3.793), (-0.6359, -0.5785, 3.781), (-0.6359, -0.5869, 3.768), (-0.6359, -0.5897, 3.755), (-0.6359, -0.5869, 3.742), (-0.6359, -0.5785, 3.729), (-0.6359, -0.5649, 3.717), (-0.6359, -0.5467, 3.707), (-0.6359, -0.5244, 3.698), (-0.6359, -0.499, 3.692), (-0.6359, -0.4714, 3.688), (-0.6415, -0.4709, 3.822), (-0.6468, -0.4979, 3.818), (-0.6518, -0.5228, 3.811), (-0.6561, -0.5447, 3.803), (-0.6597, -0.5626, 3.793), (-0.6623, -0.5759, 3.781), (-0.664, -0.5841, 3.768), (-0.6645, -0.5869, 3.755), (-0.664, -0.5841, 3.742), (-0.6623, -0.5759, 3.729), (-0.6597, -0.5626, 3.717), (-0.6561, -0.5447, 3.707), (-0.6518, -0.5228, 3.698), (-0.6468, -0.4979, 3.692), (-0.6415, -0.4709, 3.688), (-0.6468, -0.4692, 3.822), (-0.6574, -0.4947, 3.818), (-0.6671, -0.5182, 3.811), (-0.6756, -0.5387, 3.803), (-0.6826, -0.5556, 3.793), (-0.6878, -0.5682, 3.781), (-0.691, -0.5759, 3.768), (-0.6921, -0.5785, 3.755), (-0.691, -0.5759, 3.742), (-0.6878, -0.5682, 3.729), (-0.6826, -0.5556, 3.717), (-0.6756, -0.5387, 3.707), (-0.6671, -0.5182, 3.698), (-0.6574, -0.4947, 3.692), (-0.6468, -0.4692, 3.688), (-0.6518, -0.4666, 3.822), (-0.6671, -0.4895, 3.818), (-0.6812, -0.5106, 3.811), (-0.6936, -0.5291, 3.803), (-0.7037, -0.5443, 3.793), (-0.7113, -0.5556, 3.781), (-0.7159, -0.5626, 3.768), (-0.7175, -0.5649, 3.755), (-0.7159, -0.5626, 3.742), (-0.7113, -0.5556, 3.729), (-0.7037, -0.5443, 3.717), (-0.6936, -0.5291, 3.707), (-0.6812, -0.5106, 3.698), (-0.6671, -0.4895, 3.692), (-0.6518, -0.4666, 3.688), (-0.6561, -0.463, 3.822), (-0.6756, -0.4825, 3.818), (-0.6936, -0.5005, 3.811), (-0.7093, -0.5162, 3.803), (-0.7222, -0.5291, 3.793), (-0.7318, -0.5387, 3.781), (-0.7378, -0.5447, 3.768), (-0.7397, -0.5467, 3.755), (-0.7378, -0.5447, 3.742), (-0.7318, -0.5387, 3.729), (-0.7222, -0.5291, 3.717), (-0.7093, -0.5162, 3.707), (-0.6936, -0.5005, 3.698), (-0.6756, -0.4825, 3.692), (-0.6561, -0.463, 3.688), (-0.6597, -0.4587, 3.822), (-0.6826, -0.474, 3.818), (-0.7037, -0.4881, 3.811), (-0.7222, -0.5005, 3.803), (-0.7374, -0.5106, 3.793), (-0.7487, -0.5182, 3.781), (-0.7557, -0.5228, 3.768), (-0.758, -0.5244, 3.755), (-0.7557, -0.5228, 3.742), (-0.7487, -0.5182, 3.729), (-0.7374, -0.5106, 3.717), (-0.7222, -0.5005, 3.707), (-0.7037, -0.4881, 3.698), (-0.6826, -0.474, 3.692), (-0.6597, -0.4587, 3.688), (-0.6359, -0.4428, 3.823), (-0.6623, -0.4537, 3.822), (-0.6878, -0.4643, 3.818), (-0.7113, -0.474, 3.811), (-0.7318, -0.4825, 3.803), (-0.7487, -0.4895, 3.793), (-0.7613, -0.4947, 3.781), (-0.769, -0.4979, 3.768), (-0.7716, -0.499, 3.755), (-0.769, -0.4979, 3.742), (-0.7613, -0.4947, 3.729), (-0.7487, -0.4895, 3.717), (-0.7318, -0.4825, 3.707), (-0.7113, -0.474, 3.698), (-0.6878, -0.4643, 3.692), (-0.6623, -0.4537, 3.688), (-0.664, -0.4484, 3.822), (-0.691, -0.4537, 3.818), (-0.7159, -0.4587, 3.811), (-0.7378, -0.463, 3.803), (-0.7557, -0.4666, 3.793), (-0.769, -0.4692, 3.781), (-0.7772, -0.4709, 3.768), (-0.78, -0.4714, 3.755), (-0.7772, -0.4709, 3.742), (-0.769, -0.4692, 3.729), (-0.7557, -0.4666, 3.717), (-0.7378, -0.463, 3.707), (-0.7159, -0.4587, 3.698), (-0.691, -0.4537, 3.692), (-0.664, -0.4484, 3.688)], [], [(0, 12, 13, 1), (1, 13, 14, 2), (2, 14, 15, 3), (3, 15, 16, 4), (4, 16, 17, 5), (5, 17, 18, 6), (6, 18, 19, 7), (7, 19, 20, 8), (8, 20, 21, 9), (9, 21, 22, 10), (10, 22, 23, 11), (0, 11, 23, 12), (12, 24, 25, 13), (13, 25, 26, 14), (14, 26, 27, 15), (15, 27, 28, 16), (16, 28, 29, 17), (17, 29, 30, 18), (18, 30, 31, 19), (19, 31, 32, 20), (20, 32, 33, 21), (21, 33, 34, 22), (22, 34, 35, 23), (23, 35, 24, 12), (24, 36, 37, 25), (25, 37, 38, 26), (26, 38, 39, 27), (27, 39, 40, 28), (28, 40, 41, 29), (29, 41, 42, 30), (30, 42, 43, 31), (31, 43, 44, 32), (32, 44, 45, 33), (33, 45, 46, 34), (34, 46, 47, 35), (35, 47, 36, 24), (36, 48, 49, 37), (37, 49, 50, 38), (38, 50, 51, 39), (39, 51, 52, 40), (40, 52, 53, 41), (41, 53, 54, 42), (42, 54, 55, 43), (43, 55, 56, 44), (44, 56, 57, 45), (45, 57, 58, 46), (46, 58, 59, 47), (47, 59, 48, 36), (48, 60, 61, 49), (49, 61, 62, 50), (50, 62, 63, 51), (51, 63, 64, 52), (52, 64, 65, 53), (53, 65, 66, 54), (54, 66, 67, 55), (55, 67, 68, 56), (56, 68, 69, 57), (57, 69, 70, 58), (58, 70, 71, 59), (59, 71, 60, 48), (60, 72, 73, 61), (61, 73, 74, 62), (62, 74, 75, 63), (63, 75, 76, 64), (64, 76, 77, 65), (65, 77, 78, 66), (66, 78, 79, 67), (67, 79, 80, 68), (68, 80, 81, 69), (69, 81, 82, 70), (70, 82, 83, 71), (71, 83, 72, 60), (72, 84, 85, 73), (73, 85, 86, 74), (74, 86, 87, 75), (75, 87, 88, 76), (76, 88, 89, 77), (77, 89, 90, 78), (78, 90, 91, 79), (79, 91, 92, 80), (80, 92, 93, 81), (81, 93, 94, 82), (82, 94, 95, 83), (83, 95, 84, 72), (84, 96, 97, 85), (85, 97, 98, 86), (86, 98, 99, 87), (87, 99, 100, 88), (88, 100, 101, 89), (89, 101, 102, 90), (90, 102, 103, 91), (91, 103, 104, 92), (92, 104, 105, 93), (93, 105, 106, 94), (94, 106, 107, 95), (95, 107, 96, 84), (96, 108, 109, 97), (97, 109, 110, 98), (98, 110, 111, 99), (99, 111, 112, 100), (100, 112, 113, 101), (101, 113, 114, 102), (102, 114, 115, 103), (103, 115, 116, 104), (104, 116, 117, 105), (105, 117, 118, 106), (106, 118, 119, 107), (107, 119, 108, 96), (108, 120, 121, 109), (109, 121, 122, 110), (110, 122, 123, 111), (111, 123, 124, 112), (112, 124, 125, 113), (113, 125, 126, 114), (114, 126, 127, 115), (115, 127, 128, 116), (116, 128, 129, 117), (117, 129, 130, 118), (118, 130, 131, 119), (119, 131, 120, 108), (120, 132, 133, 121), (121, 133, 134, 122), (122, 134, 135, 123), (123, 135, 136, 124), (124, 136, 137, 125), (125, 137, 138, 126), (126, 138, 139, 127), (127, 139, 140, 128), (128, 140, 141, 129), (129, 141, 142, 130), (130, 142, 143, 131), (131, 143, 132, 120), (132, 144, 145, 133), (133, 145, 146, 134), (134, 146, 147, 135), (135, 147, 148, 136), (136, 148, 149, 137), (137, 149, 150, 138), (138, 150, 151, 139), (139, 151, 152, 140), (140, 152, 153, 141), (141, 153, 154, 142), (142, 154, 155, 143), (143, 155, 144, 132), (144, 156, 157, 145), (145, 157, 158, 146), (146, 158, 159, 147), (147, 159, 160, 148), (148, 160, 161, 149), (149, 161, 162, 150), (150, 162, 163, 151), (151, 163, 164, 152), (152, 164, 165, 153), (153, 165, 166, 154), (154, 166, 167, 155), (155, 167, 156, 144), (156, 168, 169, 157), (157, 169, 170, 158), (158, 170, 171, 159), (159, 171, 172, 160), (160, 172, 173, 161), (161, 173, 174, 162), (162, 174, 175, 163), (163, 175, 176, 164), (164, 176, 177, 165), (165, 177, 178, 166), (166, 178, 179, 167), (167, 179, 168, 156), (168, 180, 181, 169), (169, 181, 182, 170), (170, 182, 183, 171), (171, 183, 184, 172), (172, 184, 185, 173), (173, 185, 186, 174), (174, 186, 187, 175), (175, 187, 188, 176), (176, 188, 189, 177), (177, 189, 190, 178), (178, 190, 191, 179), (179, 191, 180, 168), (180, 192, 193, 181), (181, 193, 194, 182), (182, 194, 195, 183), (183, 195, 196, 184), (184, 196, 197, 185), (185, 197, 198, 186), (186, 198, 199, 187), (187, 199, 200, 188), (188, 200, 201, 189), (189, 201, 202, 190), (190, 202, 203, 191), (191, 203, 192, 180), (192, 204, 205, 193), (193, 205, 206, 194), (194, 206, 207, 195), (195, 207, 208, 196), (196, 208, 209, 197), (197, 209, 210, 198), (198, 210, 211, 199), (199, 211, 212, 200), (200, 212, 213, 201), (201, 213, 214, 202), (202, 214, 215, 203), (203, 215, 204, 192), (204, 216, 217, 205), (205, 217, 218, 206), (206, 218, 219, 207), (207, 219, 220, 208), (208, 220, 221, 209), (209, 221, 222, 210), (210, 222, 223, 211), (211, 223, 224, 212), (212, 224, 225, 213), (213, 225, 226, 214), (214, 226, 227, 215), (215, 227, 216, 204), (216, 228, 229, 217), (217, 229, 230, 218), (218, 230, 231, 219), (219, 231, 232, 220), (220, 232, 233, 221), (221, 233, 234, 222), (222, 234, 235, 223), (223, 235, 236, 224), (224, 236, 237, 225), (225, 237, 238, 226), (226, 238, 239, 227), (227, 239, 228, 216), (228, 240, 241, 229), (229, 241, 242, 230), (230, 242, 243, 231), (231, 243, 244, 232), (232, 244, 245, 233), (233, 245, 246, 234), (234, 246, 247, 235), (235, 247, 248, 236), (236, 248, 249, 237), (237, 249, 250, 238), (238, 250, 251, 239), (239, 251, 240, 228), (240, 252, 253, 241), (241, 253, 254, 242), (242, 254, 255, 243), (243, 255, 256, 244), (244, 256, 257, 245), (245, 257, 258, 246), (246, 258, 259, 247), (247, 259, 260, 248), (248, 260, 261, 249), (249, 261, 262, 250), (250, 262, 263, 251), (251, 263, 252, 240), (252, 264, 265, 253), (253, 265, 266, 254), (254, 266, 267, 255), (255, 267, 268, 256), (256, 268, 269, 257), (257, 269, 270, 258), (258, 270, 271, 259), (259, 271, 272, 260), (260, 272, 273, 261), (261, 273, 274, 262), (262, 274, 275, 263), (263, 275, 264, 252), (264, 276, 277, 265), (265, 277, 278, 266), (266, 278, 279, 267), (267, 279, 280, 268), (268, 280, 281, 269), (269, 281, 282, 270), (270, 282, 283, 271), (271, 283, 284, 272), (272, 284, 285, 273), (273, 285, 286, 274), (274, 286, 287, 275), (275, 287, 276, 264), (276, 288, 289, 277), (277, 289, 290, 278), (278, 290, 291, 279), (279, 291, 292, 280), (280, 292, 293, 281), (281, 293, 294, 282), (282, 294, 295, 283), (283, 295, 296, 284), (284, 296, 297, 285), (285, 297, 298, 286), (286, 298, 299, 287), (287, 299, 288, 276), (288, 300, 301, 289), (289, 301, 302, 290), (290, 302, 303, 291), (291, 303, 304, 292), (292, 304, 305, 293), (293, 305, 306, 294), (294, 306, 307, 295), (295, 307, 308, 296), (296, 308, 309, 297), (297, 309, 310, 298), (298, 310, 311, 299), (299, 311, 300, 288), (300, 312, 313, 301), (301, 313, 314, 302), (302, 314, 315, 303), (303, 315, 316, 304), (304, 316, 317, 305), (305, 317, 318, 306), (306, 318, 319, 307), (307, 319, 320, 308), (308, 320, 321, 309), (309, 321, 322, 310), (310, 322, 323, 311), (311, 323, 312, 300), (312, 324, 325, 313), (313, 325, 326, 314), (314, 326, 327, 315), (315, 327, 328, 316), (316, 328, 329, 317), (317, 329, 330, 318), (318, 330, 331, 319), (319, 331, 332, 320), (320, 332, 333, 321), (321, 333, 334, 322), (322, 334, 335, 323), (323, 335, 324, 312), (324, 336, 337, 325), (325, 337, 338, 326), (326, 338, 339, 327), (327, 339, 340, 328), (328, 340, 341, 329), (329, 341, 342, 330), (330, 342, 343, 331), (331, 343, 344, 332), (332, 344, 345, 333), (333, 345, 346, 334), (334, 346, 347, 335), (335, 347, 336, 324), (336, 348, 349, 337), (337, 349, 350, 338), (338, 350, 351, 339), (339, 351, 352, 340), (340, 352, 353, 341), (341, 353, 354, 342), (342, 354, 355, 343), (343, 355, 356, 344), (344, 356, 357, 345), (345, 357, 358, 346), (346, 358, 359, 347), (347, 359, 348, 336), (348, 360, 361, 349), (349, 361, 362, 350), (350, 362, 363, 351), (351, 363, 364, 352), (352, 364, 365, 353), (353, 365, 366, 354), (354, 366, 367, 355), (355, 367, 368, 356), (356, 368, 369, 357), (357, 369, 370, 358), (358, 370, 371, 359), (359, 371, 360, 348), (360, 372, 373, 361), (361, 373, 374, 362), (362, 374, 375, 363), (363, 375, 376, 364), (364, 376, 377, 365), (365, 377, 378, 366), (366, 378, 379, 367), (367, 379, 380, 368), (368, 380, 381, 369), (369, 381, 382, 370), (370, 382, 383, 371), (371, 383, 372, 360), (372, 384, 385, 373), (373, 385, 386, 374), (374, 386, 387, 375), (375, 387, 388, 376), (376, 388, 389, 377), (377, 389, 390, 378), (378, 390, 391, 379), (379, 391, 392, 380), (380, 392, 393, 381), (381, 393, 394, 382), (382, 394, 395, 383), (383, 395, 384, 372), (384, 396, 397, 385), (385, 397, 398, 386), (386, 398, 399, 387), (387, 399, 400, 388), (388, 400, 401, 389), (389, 401, 402, 390), (390, 402, 403, 391), (391, 403, 404, 392), (392, 404, 405, 393), (393, 405, 406, 394), (394, 406, 407, 395), (395, 407, 396, 384), (396, 408, 409, 397), (397, 409, 410, 398), (398, 410, 411, 399), (399, 411, 412, 400), (400, 412, 413, 401), (401, 413, 414, 402), (402, 414, 415, 403), (403, 415, 416, 404), (404, 416, 417, 405), (405, 417, 418, 406), (406, 418, 419, 407), (407, 419, 408, 396), (408, 420, 421, 409), (409, 421, 422, 410), (410, 422, 423, 411), (411, 423, 424, 412), (412, 424, 425, 413), (413, 425, 426, 414), (414, 426, 427, 415), (415, 427, 428, 416), (416, 428, 429, 417), (417, 429, 430, 418), (418, 430, 431, 419), (419, 431, 420, 408), (420, 432, 433, 421), (421, 433, 434, 422), (422, 434, 435, 423), (423, 435, 436, 424), (424, 436, 437, 425), (425, 437, 438, 426), (426, 438, 439, 427), (427, 439, 440, 428), (428, 440, 441, 429), (429, 441, 442, 430), (430, 442, 443, 431), (431, 443, 432, 420), (432, 444, 445, 433), (433, 445, 446, 434), (434, 446, 447, 435), (435, 447, 448, 436), (436, 448, 449, 437), (437, 449, 450, 438), (438, 450, 451, 439), (439, 451, 452, 440), (440, 452, 453, 441), (441, 453, 454, 442), (442, 454, 455, 443), (443, 455, 444, 432), (444, 456, 457, 445), (445, 457, 458, 446), (446, 458, 459, 447), (447, 459, 460, 448), (448, 460, 461, 449), (449, 461, 462, 450), (450, 462, 463, 451), (451, 463, 464, 452), (452, 464, 465, 453), (453, 465, 466, 454), (454, 466, 467, 455), (455, 467, 456, 444), (456, 468, 469, 457), (457, 469, 470, 458), (458, 470, 471, 459), (459, 471, 472, 460), (460, 472, 473, 461), (461, 473, 474, 462), (462, 474, 475, 463), (463, 475, 476, 464), (464, 476, 477, 465), (465, 477, 478, 466), (466, 478, 479, 467), (467, 479, 468, 456), (468, 480, 481, 469), (469, 481, 482, 470), (470, 482, 483, 471), (471, 483, 484, 472), (472, 484, 485, 473), (473, 485, 486, 474), (474, 486, 487, 475), (475, 487, 488, 476), (476, 488, 489, 477), (477, 489, 490, 478), (478, 490, 491, 479), (479, 491, 480, 468), (480, 492, 493, 481), (481, 493, 494, 482), (482, 494, 495, 483), (483, 495, 496, 484), (484, 496, 497, 485), (485, 497, 498, 486), (486, 498, 499, 487), (487, 499, 500, 488), (488, 500, 501, 489), (489, 501, 502, 490), (490, 502, 503, 491), (491, 503, 492, 480), (492, 504, 505, 493), (493, 505, 506, 494), (494, 506, 507, 495), (495, 507, 508, 496), (496, 508, 509, 497), (497, 509, 510, 498), (498, 510, 511, 499), (499, 511, 512, 500), (500, 512, 513, 501), (501, 513, 514, 502), (502, 514, 515, 503), (503, 515, 504, 492), (504, 516, 517, 505), (505, 517, 518, 506), (506, 518, 519, 507), (507, 519, 520, 508), (508, 520, 521, 509), (509, 521, 522, 510), (510, 522, 523, 511), (511, 523, 524, 512), (512, 524, 525, 513), (513, 525, 526, 514), (514, 526, 527, 515), (515, 527, 516, 504), (516, 528, 529, 517), (517, 529, 530, 518), (518, 530, 531, 519), (519, 531, 532, 520), (520, 532, 533, 521), (521, 533, 534, 522), (522, 534, 535, 523), (523, 535, 536, 524), (524, 536, 537, 525), (525, 537, 538, 526), (526, 538, 539, 527), (527, 539, 528, 516), (528, 540, 541, 529), (529, 541, 542, 530), (530, 542, 543, 531), (531, 543, 544, 532), (532, 544, 545, 533), (533, 545, 546, 534), (534, 546, 547, 535), (535, 547, 548, 536), (536, 548, 549, 537), (537, 549, 550, 538), (538, 550, 551, 539), (539, 551, 540, 528), (540, 552, 553, 541), (541, 553, 554, 542), (542, 554, 555, 543), (543, 555, 556, 544), (544, 556, 557, 545), (545, 557, 558, 546), (546, 558, 559, 547), (547, 559, 560, 548), (548, 560, 561, 549), (549, 561, 562, 550), (550, 562, 563, 551), (551, 563, 552, 540), (552, 564, 565, 553), (553, 565, 566, 554), (554, 566, 567, 555), (555, 567, 568, 556), (556, 568, 569, 557), (557, 569, 570, 558), (558, 570, 571, 559), (559, 571, 572, 560), (560, 572, 573, 561), (561, 573, 574, 562), (562, 574, 575, 563), (563, 575, 564, 552), (564, 0, 1, 565), (565, 1, 2, 566), (566, 2, 3, 567), (567, 3, 4, 568), (568, 4, 5, 569), (569, 5, 6, 570), (570, 6, 7, 571), (571, 7, 8, 572), (572, 8, 9, 573), (573, 9, 10, 574), (574, 10, 11, 575), (575, 11, 0, 564), (590, 589, 584, 644, 586), (596, 594, 583, 582), (593, 590, 586, 585), (579, 580, 591, 592), (600, 599, 590, 593), (576, 577, 595, 597), (602, 601, 594, 596), (577, 579, 592, 595), (601, 600, 593, 594), (580, 578, 588, 591), (599, 598, 589, 590), (591, 588, 598, 599), (621, 619, 606, 605), (597, 595, 601, 602), (592, 591, 599, 600), (606, 603, 615, 618), (622, 621, 605, 604), (619, 620, 603, 606), (620, 622, 604, 603), (601, 595, 612, 613), (613, 612, 611, 614), (600, 601, 613, 607), (607, 613, 614, 608), (595, 592, 610, 612), (612, 610, 609, 611), (592, 600, 607, 610), (610, 607, 608, 609), (616, 617, 618, 615), (604, 605, 617, 616), (605, 606, 618, 617), (603, 604, 616, 615), (614, 611, 622, 620), (608, 614, 620, 619), (611, 609, 621, 622), (609, 608, 619, 621), (650, 649, 645, 648), (629, 628, 624, 625), (623, 626, 638, 635), (628, 632, 623, 624), (633, 629, 625, 626), (632, 633, 626, 623), (583, 594, 634, 631), (641, 642, 633, 632), (594, 593, 630, 634), (642, 640, 629, 633), (585, 583, 631, 627), (639, 641, 632, 628), (593, 585, 627, 630), (640, 639, 628, 629), (635, 638, 637, 636), (624, 623, 635, 636), (626, 625, 637, 638), (625, 624, 636, 637), (630, 627, 639, 640), (627, 631, 641, 639), (634, 630, 640, 642), (631, 634, 642, 641), (580, 579, 659, 660), (643, 644, 655, 653), (587, 582, 583, 585, 643), (576, 657, 661, 577), (586, 644, 643, 585), (645, 646, 647, 648), (649, 651, 646, 645), (652, 650, 648, 647), (654, 653, 650, 652), (655, 656, 651, 649), (653, 655, 649, 650), (644, 584, 656, 655), (587, 643, 653, 654), (660, 659, 664, 665), (657, 581, 666, 661), (578, 580, 660, 662), (577, 661, 659, 579), (665, 664, 668, 669), (581, 658, 670, 666), (662, 660, 665, 667), (661, 666, 664, 659), (671, 669, 672, 683, 676), (658, 673, 675, 670), (667, 665, 669, 671), (666, 670, 668, 664), (672, 696, 695, 683), (685, 680, 679, 687), (669, 668, 692, 663, 693, 696, 672), (670, 675, 663, 692, 668), (688, 682, 677, 684), (686, 678, 689, 680, 685), (682, 689, 678, 677), (683, 695, 694, 676), (687, 679, 682, 688), (663, 687, 688, 681), (673, 686, 685, 675), (681, 688, 684, 674), (675, 685, 687, 663), (679, 680, 689, 682), (690, 681, 674), (691, 690, 674), (693, 663, 690), (663, 681, 690), (696, 693, 690, 695), (695, 690, 691, 694), (705, 702, 697, 704), (701, 698, 702, 705), (700, 701, 705, 703), (703, 705, 704, 699), (714, 712, 713, 708), (706, 714, 708, 709), (707, 710, 714, 706), (710, 711, 712, 714), (697, 702, 708, 713), (704, 697, 713, 712), (702, 698, 709, 708), (700, 703, 710, 707), (698, 701, 706, 709), (703, 699, 711, 710), (701, 700, 707, 706), (699, 704, 712, 711), (720, 726, 725, 719), (718, 724, 723, 717), (721, 727, 726, 720), (719, 725, 724, 718), (726, 731, 730, 725), (724, 729, 728, 723), (727, 732, 731, 726), (725, 730, 729, 724), (731, 736, 735, 730), (729, 734, 733, 728), (732, 737, 736, 731), (730, 735, 734, 729), (734, 739, 738, 733), (737, 742, 741, 736), (735, 740, 739, 734), (736, 741, 740, 735), (743, 721, 716), (743, 727, 721), (717, 723, 722), (743, 732, 727), (723, 728, 722), (728, 733, 722), (743, 737, 732), (733, 738, 722), (743, 742, 737), (738, 715, 722), (743, 716, 742), (746, 745, 760, 761), (754, 753, 768, 769), (747, 746, 761, 762), (755, 754, 769, 770), (748, 747, 762, 763), (756, 755, 770, 771), (749, 748, 763, 764), (757, 756, 771, 772), (750, 749, 764, 765), (758, 757, 772, 773), (751, 750, 765, 766), (752, 751, 766, 767), (745, 744, 759, 760), (753, 752, 767, 768), (760, 759, 774, 775), (768, 767, 782, 783), (761, 760, 775, 776), (769, 768, 783, 784), (762, 761, 776, 777), (770, 769, 784, 785), (763, 762, 777, 778), (771, 770, 785, 786), (764, 763, 778, 779), (772, 771, 786, 787), (765, 764, 779, 780), (773, 772, 787, 788), (766, 765, 780, 781), (767, 766, 781, 782), (779, 778, 793, 794), (787, 786, 801, 802), (780, 779, 794, 795), (788, 787, 802, 803), (781, 780, 795, 796), (782, 781, 796, 797), (775, 774, 789, 790), (783, 782, 797, 798), (776, 775, 790, 791), (784, 783, 798, 799), (777, 776, 791, 792), (785, 784, 799, 800), (778, 777, 792, 793), (786, 785, 800, 801), (798, 797, 812, 813), (791, 790, 805, 806), (799, 798, 813, 814), (792, 791, 806, 807), (800, 799, 814, 815), (793, 792, 807, 808), (801, 800, 815, 816), (794, 793, 808, 809), (802, 801, 816, 817), (795, 794, 809, 810), (803, 802, 817, 818), (796, 795, 810, 811), (797, 796, 811, 812), (790, 789, 804, 805), (817, 816, 831, 832), (810, 809, 824, 825), (818, 817, 832, 833), (811, 810, 825, 826), (812, 811, 826, 827), (805, 804, 819, 820), (813, 812, 827, 828), (806, 805, 820, 821), (814, 813, 828, 829), (807, 806, 821, 822), (815, 814, 829, 830), (808, 807, 822, 823), (816, 815, 830, 831), (809, 808, 823, 824), (821, 820, 835, 836), (829, 828, 843, 844), (822, 821, 836, 837), (830, 829, 844, 845), (823, 822, 837, 838), (831, 830, 845, 846), (824, 823, 838, 839), (832, 831, 846, 847), (825, 824, 839, 840), (833, 832, 847, 848), (826, 825, 840, 841), (827, 826, 841, 842), (820, 819, 834, 835), (828, 827, 842, 843), (840, 839, 854, 855), (848, 847, 862, 863), (841, 840, 855, 856), (842, 841, 856, 857), (835, 834, 849, 850), (843, 842, 857, 858), (836, 835, 850, 851), (844, 843, 858, 859), (837, 836, 851, 852), (845, 844, 859, 860), (838, 837, 852, 853), (846, 845, 860, 861), (839, 838, 853, 854), (847, 846, 861, 862), (859, 858, 873, 874), (852, 851, 866, 867), (860, 859, 874, 875), (853, 852, 867, 868), (861, 860, 875, 876), (854, 853, 868, 869), (862, 861, 876, 877), (855, 854, 869, 870), (863, 862, 877, 878), (856, 855, 870, 871), (857, 856, 871, 872), (850, 849, 864, 865), (858, 857, 872, 873), (851, 850, 865, 866), (878, 877, 892, 893), (871, 870, 885, 886), (872, 871, 886, 887), (865, 864, 879, 880), (873, 872, 887, 888), (866, 865, 880, 881), (874, 873, 888, 889), (867, 866, 881, 882), (875, 874, 889, 890), (868, 867, 882, 883), (876, 875, 890, 891), (869, 868, 883, 884), (877, 876, 891, 892), (870, 869, 884, 885), (890, 889, 904, 905), (883, 882, 897, 898), (891, 890, 905, 906), (884, 883, 898, 899), (892, 891, 906, 907), (885, 884, 899, 900), (893, 892, 907, 908), (886, 885, 900, 901), (887, 886, 901, 902), (880, 879, 894, 895), (888, 887, 902, 903), (881, 880, 895, 896), (889, 888, 903, 904), (882, 881, 896, 897), (902, 901, 916, 917), (895, 894, 909, 910), (903, 902, 917, 918), (896, 895, 910, 911), (904, 903, 918, 919), (897, 896, 911, 912), (905, 904, 919, 920), (898, 897, 912, 913), (906, 905, 920, 921), (899, 898, 913, 914), (907, 906, 921, 922), (900, 899, 914, 915), (908, 907, 922, 923), (901, 900, 915, 916), (913, 912, 927, 928), (921, 920, 935, 936), (914, 913, 928, 929), (922, 921, 936, 937), (915, 914, 929, 930), (923, 922, 937, 938), (916, 915, 930, 931), (917, 916, 931, 932), (910, 909, 924, 925), (918, 917, 932, 933), (911, 910, 925, 926), (919, 918, 933, 934), (912, 911, 926, 927), (920, 919, 934, 935), (932, 931, 946, 947), (925, 924, 939, 940), (933, 932, 947, 948), (926, 925, 940, 941), (934, 933, 948, 949), (927, 926, 941, 942), (935, 934, 949, 950), (928, 927, 942, 943), (936, 935, 950, 951), (929, 928, 943, 944), (937, 936, 951, 952), (930, 929, 944, 945), (938, 937, 952, 953), (931, 930, 945, 946), (951, 950, 965, 966), (944, 943, 958, 959), (952, 951, 966, 967), (945, 944, 959, 960), (953, 952, 967, 968), (946, 945, 960, 961), (947, 946, 961, 962), (940, 939, 954, 955), (948, 947, 962, 963), (941, 940, 955, 956), (949, 948, 963, 964), (942, 941, 956, 957), (950, 949, 964, 965), (943, 942, 957, 958), (955, 954, 969, 970), (963, 962, 977, 978), (956, 955, 970, 971), (964, 963, 978, 979), (957, 956, 971, 972), (965, 964, 979, 980), (958, 957, 972, 973), (966, 965, 980, 981), (959, 958, 973, 974), (967, 966, 981, 982), (960, 959, 974, 975), (968, 967, 982, 983), (961, 960, 975, 976), (962, 961, 976, 977), (974, 973, 988, 989), (982, 981, 996, 997), (975, 974, 989, 990), (983, 982, 997, 998), (976, 975, 990, 991), (977, 976, 991, 992), (970, 969, 984, 985), (978, 977, 992, 993), (971, 970, 985, 986), (979, 978, 993, 994), (972, 971, 986, 987), (980, 979, 994, 995), (973, 972, 987, 988), (981, 980, 995, 996), (993, 992, 1007, 1008), (986, 985, 1000, 1001), (994, 993, 1008, 1009), (987, 986, 1001, 1002), (995, 994, 1009, 1010), (988, 987, 1002, 1003), (996, 995, 1010, 1011), (989, 988, 1003, 1004), (997, 996, 1011, 1012), (990, 989, 1004, 1005), (998, 997, 1012, 1013), (991, 990, 1005, 1006), (992, 991, 1006, 1007), (985, 984, 999, 1000), (1012, 1011, 1026, 1027), (1005, 1004, 1019, 1020), (1013, 1012, 1027, 1028), (1006, 1005, 1020, 1021), (1007, 1006, 1021, 1022), (1000, 999, 1014, 1015), (1008, 1007, 1022, 1023), (1001, 1000, 1015, 1016), (1009, 1008, 1023, 1024), (1002, 1001, 1016, 1017), (1010, 1009, 1024, 1025), (1003, 1002, 1017, 1018), (1011, 1010, 1025, 1026), (1004, 1003, 1018, 1019), (1024, 1023, 1038, 1039), (1017, 1016, 1031, 1032), (1025, 1024, 1039, 1040), (1018, 1017, 1032, 1033), (1026, 1025, 1040, 1041), (1019, 1018, 1033, 1034), (1027, 1026, 1041, 1042), (1020, 1019, 1034, 1035), (1028, 1027, 1042, 1043), (1021, 1020, 1035, 1036), (1022, 1021, 1036, 1037), (1015, 1014, 1029, 1030), (1023, 1022, 1037, 1038), (1016, 1015, 1030, 1031), (1043, 1042, 1057, 1058), (1036, 1035, 1050, 1051), (1037, 1036, 1051, 1052), (1030, 1029, 1044, 1045), (1038, 1037, 1052, 1053), (1031, 1030, 1045, 1046), (1039, 1038, 1053, 1054), (1032, 1031, 1046, 1047), (1040, 1039, 1054, 1055), (1033, 1032, 1047, 1048), (1041, 1040, 1055, 1056), (1034, 1033, 1048, 1049), (1042, 1041, 1056, 1057), (1035, 1034, 1049, 1050), (1047, 1046, 1061, 1062), (1055, 1054, 1069, 1070), (1048, 1047, 1062, 1063), (1056, 1055, 1070, 1071), (1049, 1048, 1063, 1064), (1057, 1056, 1071, 1072), (1050, 1049, 1064, 1065), (1058, 1057, 1072, 1073), (1051, 1050, 1065, 1066), (1052, 1051, 1066, 1067), (1045, 1044, 1059, 1060), (1053, 1052, 1067, 1068), (1046, 1045, 1060, 1061), (1054, 1053, 1068, 1069), (1066, 1065, 1081, 1082), (1067, 1066, 1082, 1083), (1060, 1059, 1075, 1076), (1068, 1067, 1083, 1084), (1061, 1060, 1076, 1077), (1069, 1068, 1084, 1085), (1062, 1061, 1077, 1078), (1070, 1069, 1085, 1086), (1063, 1062, 1078, 1079), (1071, 1070, 1086, 1087), (1064, 1063, 1079, 1080), (1072, 1071, 1087, 1088), (1065, 1064, 1080, 1081), (1073, 1072, 1088, 1089), (1086, 1085, 1100, 1101), (1079, 1078, 1093, 1094), (1087, 1086, 1101, 1102), (1080, 1079, 1094, 1095), (1088, 1087, 1102, 1103), (1081, 1080, 1095, 1096), (1089, 1088, 1103, 1104), (1082, 1081, 1096, 1097), (1083, 1082, 1097, 1098), (1076, 1075, 1090, 1091), (1084, 1083, 1098, 1099), (1077, 1076, 1091, 1092), (1085, 1084, 1099, 1100), (1078, 1077, 1092, 1093), (1098, 1097, 1112, 1113), (1091, 1090, 1105, 1106), (1099, 1098, 1113, 1114), (1092, 1091, 1106, 1107), (1100, 1099, 1114, 1115), (1093, 1092, 1107, 1108), (1101, 1100, 1115, 1116), (1094, 1093, 1108, 1109), (1102, 1101, 1116, 1117), (1095, 1094, 1109, 1110), (1103, 1102, 1117, 1118), (1096, 1095, 1110, 1111), (1104, 1103, 1118, 1119), (1097, 1096, 1111, 1112), (1109, 1108, 1123, 1124), (1117, 1116, 1131, 1132), (1110, 1109, 1124, 1125), (1118, 1117, 1132, 1133), (1111, 1110, 1125, 1126), (1119, 1118, 1133, 1134), (1112, 1111, 1126, 1127), (1113, 1112, 1127, 1128), (1106, 1105, 1120, 1121), (1114, 1113, 1128, 1129), (1107, 1106, 1121, 1122), (1115, 1114, 1129, 1130), (1108, 1107, 1122, 1123), (1116, 1115, 1130, 1131), (1128, 1127, 1142, 1143), (1121, 1120, 1135, 1136), (1129, 1128, 1143, 1144), (1122, 1121, 1136, 1137), (1130, 1129, 1144, 1145), (1123, 1122, 1137, 1138), (1131, 1130, 1145, 1146), (1124, 1123, 1138, 1139), (1132, 1131, 1146, 1147), (1125, 1124, 1139, 1140), (1133, 1132, 1147, 1148), (1126, 1125, 1140, 1141), (1134, 1133, 1148, 1149), (1127, 1126, 1141, 1142), (1147, 1146, 1161, 1162), (1140, 1139, 1154, 1155), (1148, 1147, 1162, 1163), (1141, 1140, 1155, 1156), (1149, 1148, 1163, 1164), (1142, 1141, 1156, 1157), (1143, 1142, 1157, 1158), (1136, 1135, 1150, 1151), (1144, 1143, 1158, 1159), (1137, 1136, 1151, 1152), (1145, 1144, 1159, 1160), (1138, 1137, 1152, 1153), (1146, 1145, 1160, 1161), (1139, 1138, 1153, 1154), (1159, 1158, 1173, 1174), (1152, 1151, 1166, 1167), (1160, 1159, 1174, 1175), (1153, 1152, 1167, 1168), (1161, 1160, 1175, 1176), (1154, 1153, 1168, 1169), (1162, 1161, 1176, 1177), (1155, 1154, 1169, 1170), (1163, 1162, 1177, 1178), (1156, 1155, 1170, 1171), (1164, 1163, 1178, 1179), (1157, 1156, 1171, 1172), (1158, 1157, 1172, 1173), (1151, 1150, 1165, 1166), (1178, 1177, 1192, 1193), (1171, 1170, 1185, 1186), (1179, 1178, 1193, 1194), (1172, 1171, 1186, 1187), (1173, 1172, 1187, 1188), (1166, 1165, 1180, 1181), (1174, 1173, 1188, 1189), (1167, 1166, 1181, 1182), (1175, 1174, 1189, 1190), (1168, 1167, 1182, 1183), (1176, 1175, 1190, 1191), (1169, 1168, 1183, 1184), (1177, 1176, 1191, 1192), (1170, 1169, 1184, 1185), (1182, 1181, 1197, 1198), (1190, 1189, 1205, 1206), (1183, 1182, 1198, 1199), (1191, 1190, 1206, 1207), (1184, 1183, 1199, 1200), (1192, 1191, 1207, 1208), (1185, 1184, 1200, 1201), (1193, 1192, 1208, 1209), (1186, 1185, 1201, 1202), (1194, 1193, 1209, 1210), (1187, 1186, 1202, 1203), (1188, 1187, 1203, 1204), (1181, 1180, 1196, 1197), (1189, 1188, 1204, 1205), (1202, 1201, 1216, 1217), (1210, 1209, 1224, 1225), (1203, 1202, 1217, 1218), (1204, 1203, 1218, 1219), (1197, 1196, 1211, 1212), (1205, 1204, 1219, 1220), (1198, 1197, 1212, 1213), (1206, 1205, 1220, 1221), (1199, 1198, 1213, 1214), (1207, 1206, 1221, 1222), (1200, 1199, 1214, 1215), (1208, 1207, 1222, 1223), (1201, 1200, 1215, 1216), (1209, 1208, 1223, 1224), (744, 1195, 759), (1074, 758, 773), (759, 1195, 774), (1074, 773, 788), (774, 1195, 789), (1074, 788, 803), (789, 1195, 804), (1074, 803, 818), (804, 1195, 819), (1074, 818, 833), (819, 1195, 834), (1074, 833, 848), (834, 1195, 849), (1074, 848, 863), (849, 1195, 864), (1074, 863, 878), (864, 1195, 879), (1074, 878, 893), (879, 1195, 894), (1074, 893, 908), (894, 1195, 909), (1074, 908, 923), (909, 1195, 924), (1074, 923, 938), (924, 1195, 939), (1074, 938, 953), (939, 1195, 954), (1074, 953, 968), (954, 1195, 969), (1074, 968, 983), (969, 1195, 984), (1074, 983, 998), (984, 1195, 999), (1074, 998, 1013), (999, 1195, 1014), (1074, 1013, 1028), (1014, 1195, 1029), (1074, 1028, 1043), (1029, 1195, 1044), (1074, 1043, 1058), (1044, 1195, 1059), (1074, 1058, 1073), (1059, 1195, 1075), (1074, 1073, 1089), (1075, 1195, 1090), (1074, 1089, 1104), (1090, 1195, 1105), (1074, 1104, 1119), (1105, 1195, 1120), (1074, 1119, 1134), (1120, 1195, 1135), (1074, 1134, 1149), (1135, 1195, 1150), (1074, 1149, 1164), (1150, 1195, 1165), (1074, 1164, 1179), (1165, 1195, 1180), (1074, 1179, 1194), (1180, 1195, 1196), (1074, 1194, 1210), (1196, 1195, 1211), (1074, 1210, 1225), (1221, 1220, 753, 754), (1214, 1213, 746, 747), (1222, 1221, 754, 755), (1215, 1214, 747, 748), (1223, 1222, 755, 756), (1216, 1215, 748, 749), (1224, 1223, 756, 757), (1217, 1216, 749, 750), (1225, 1224, 757, 758), (1218, 1217, 750, 751), (1211, 1195, 744), (1074, 1225, 758), (1219, 1218, 751, 752), (1212, 1211, 744, 745), (1220, 1219, 752, 753), (1213, 1212, 745, 746)])
me_plane.polygons.foreach_set('use_smooth', [0, 0, 0, 0, 0, 0, 0, 0, 0, 0, 0, 0, 0, 0, 0, 0, 0, 0, 0, 0, 0, 0, 0, 0, 0, 0, 0, 0, 0, 0, 0, 0, 0, 0, 0, 0, 0, 0, 0, 0, 0, 0, 0, 0, 0, 0, 0, 0, 0, 0, 0, 0, 0, 0, 0, 0, 0, 0, 0, 0, 0, 0, 0, 0, 0, 0, 0, 0, 0, 0, 0, 0, 0, 0, 0, 0, 0, 0, 0, 0, 0, 0, 0, 0, 0, 0, 0, 0, 0, 0, 0, 0, 0, 0, 0, 0, 0, 0, 0, 0, 0, 0, 0, 0, 0, 0, 0, 0, 0, 0, 0, 0, 0, 0, 0, 0, 0, 0, 0, 0, 0, 0, 0, 0, 0, 0, 0, 0, 0, 0, 0, 0, 0, 0, 0, 0, 0, 0, 0, 0, 0, 0, 0, 0, 0, 0, 0, 0, 0, 0, 0, 0, 0, 0, 0, 0, 0, 0, 0, 0, 0, 0, 0, 0, 0, 0, 0, 0, 0, 0, 0, 0, 0, 0, 0, 0, 0, 0, 0, 0, 0, 0, 0, 0, 0, 0, 0, 0, 0, 0, 0, 0, 0, 0, 0, 0, 0, 0, 0, 0, 0, 0, 0, 0, 0, 0, 0, 0, 0, 0, 0, 0, 0, 0, 0, 0, 0, 0, 0, 0, 0, 0, 0, 0, 0, 0, 0, 0, 0, 0, 0, 0, 0, 0, 0, 0, 0, 0, 0, 0, 0, 0, 0, 0, 0, 0, 0, 0, 0, 0, 0, 0, 0, 0, 0, 0, 0, 0, 0, 0, 0, 0, 0, 0, 0, 0, 0, 0, 0, 0, 0, 0, 0, 0, 0, 0, 0, 0, 0, 0, 0, 0, 0, 0, 0, 0, 0, 0, 0, 0, 0, 0, 0, 0, 0, 0, 0, 0, 0, 0, 0, 0, 0, 0, 0, 0, 0, 0, 0, 0, 0, 0, 0, 0, 0, 0, 0, 0, 0, 0, 0, 0, 0, 0, 0, 0, 0, 0, 0, 0, 0, 0, 0, 0, 0, 0, 0, 0, 0, 0, 0, 0, 0, 0, 0, 0, 0, 0, 0, 0, 0, 0, 0, 0, 0, 0, 0, 0, 0, 0, 0, 0, 0, 0, 0, 0, 0, 0, 0, 0, 0, 0, 0, 0, 0, 0, 0, 0, 0, 0, 0, 0, 0, 0, 0, 0, 0, 0, 0, 0, 0, 0, 0, 0, 0, 0, 0, 0, 0, 0, 0, 0, 0, 0, 0, 0, 0, 0, 0, 0, 0, 0, 0, 0, 0, 0, 0, 0, 0, 0, 0, 0, 0, 0, 0, 0, 0, 0, 0, 0, 0, 0, 0, 0, 0, 0, 0, 0, 0, 0, 0, 0, 0, 0, 0, 0, 0, 0, 0, 0, 0, 0, 0, 0, 0, 0, 0, 0, 0, 0, 0, 0, 0, 0, 0, 0, 0, 0, 0, 0, 0, 0, 0, 0, 0, 0, 0, 0, 0, 0, 0, 0, 0, 0, 0, 0, 0, 0, 0, 0, 0, 0, 0, 0, 0, 0, 0, 0, 0, 0, 0, 0, 0, 0, 0, 0, 0, 0, 0, 0, 0, 0, 0, 0, 0, 0, 0, 0, 0, 0, 0, 0, 0, 0, 0, 0, 0, 0, 0, 0, 0, 0, 0, 0, 0, 0, 0, 0, 0, 0, 0, 0, 0, 0, 0, 0, 0, 0, 0, 0, 0, 0, 0, 0, 0, 0, 0, 0, 0, 0, 0, 0, 0, 0, 0, 0, 0, 0, 0, 0, 0, 0, 0, 0, 0, 0, 1, 1, 1, 1, 1, 1, 1, 1, 1, 1, 1, 1, 1, 1, 1, 1, 1, 1, 1, 1, 1, 1, 1, 1, 1, 1, 1, 1, 1, 1, 1, 1, 1, 1, 1, 1, 1, 1, 1, 1, 1, 1, 1, 1, 1, 1, 1, 1, 1, 1, 1, 1, 1, 1, 1, 1, 1, 1, 1, 1, 1, 1, 1, 1, 1, 1, 1, 1, 1, 1, 1, 1, 1, 1, 1, 1, 1, 1, 1, 1, 1, 1, 1, 1, 1, 1, 1, 1, 1, 1, 1, 1, 1, 1, 1, 1, 1, 1, 1, 1, 1, 1, 1, 1, 1, 1, 1, 1, 1, 1, 1, 1, 1, 1, 1, 1, 1, 1, 1, 1, 1, 1, 1, 1, 1, 1, 1, 1, 1, 1, 1, 1, 1, 1, 1, 1, 1, 1, 1, 1, 1, 1, 1, 1, 1, 0, 0, 0, 0, 0, 0, 0, 0, 0, 0, 0, 0, 0, 0, 0, 0, 0, 0, 0, 0, 0, 0, 0, 0, 0, 0, 0, 0, 0, 0, 0, 0, 0, 0, 0, 0, 0, 0, 0, 0, 0, 0, 0, 0, 0, 0, 0, 0, 0, 0, 0, 0, 0, 0, 0, 0, 0, 0, 0, 0, 0, 0, 0, 0, 0, 0, 0, 0, 0, 0, 0, 0, 0, 0, 0, 0, 0, 0, 0, 0, 0, 0, 0, 0, 0, 0, 0, 0, 0, 0, 0, 0, 0, 0, 0, 0, 0, 0, 0, 0, 0, 0, 0, 0, 0, 0, 0, 0, 0, 0, 0, 0, 0, 0, 0, 0, 0, 0, 0, 0, 0, 0, 0, 0, 0, 0, 0, 0, 0, 0, 0, 0, 0, 0, 0, 0, 0, 0, 0, 0, 0, 0, 0, 0, 0, 0, 0, 0, 0, 0, 0, 0, 0, 0, 0, 0, 0, 0, 0, 0, 0, 0, 0, 0, 0, 0, 0, 0, 0, 0, 0, 0, 0, 0, 0, 0, 0, 0, 0, 0, 0, 0, 0, 0, 0, 0, 0, 0, 0, 0, 0, 0, 0, 0, 0, 0, 0, 0, 0, 0, 0, 0, 0, 0, 0, 0, 0, 0, 0, 0, 0, 0, 0, 0, 0, 0, 0, 0, 0, 0, 0, 0, 0, 0, 0, 0, 0, 0, 0, 0, 0, 0, 0, 0, 0, 0, 0, 0, 0, 0, 0, 0, 0, 0, 0, 0, 0, 0, 0, 0, 0, 0, 0, 0, 0, 0, 0, 0, 0, 0, 0, 0, 0, 0, 0, 0, 0, 0, 0, 0, 0, 0, 0, 0, 0, 0, 0, 0, 0, 0, 0, 0, 0, 0, 0, 0, 0, 0, 0, 0, 0, 0, 0, 0, 0, 0, 0, 0, 0, 0, 0, 0, 0, 0, 0, 0, 0, 0, 0, 0, 0, 0, 0, 0, 0, 0, 0, 0, 0, 0, 0, 0, 0, 0, 0, 0, 0, 0, 0, 0, 0, 0, 0, 0, 0, 0, 0, 0, 0, 0, 0, 0, 0, 0, 0, 0, 0, 0, 0, 0, 0, 0, 0, 0, 0, 0, 0, 0, 0, 0, 0, 0, 0, 0, 0, 0, 0, 0, 0, 0, 0, 0, 0, 0, 0, 0, 0, 0, 0, 0, 0, 0, 0, 0, 0, 0, 0, 0, 0, 0, 0, 0, 0, 0, 0, 0, 0, 0, 0, 0, 0, 0, 0, 0, 0, 0, 0, 0, 0, 0, 0, 0, 0, 0, 0, 0, 0, 0, 0, 0, 0, 0, 0, 0, 0, 0, 0, 0, 0, 0, 0, 0, 0, 0, 0, 0, 0, 0, 0, 0, 0, 0, 0, 0, 0, 0, 0, 0, 0, 0, 0, 0, 0, 0, 0, 0, 0, 0, 0, 0, 0, 0, 0, 0, 0, 0, 0, 0, 0, 0, 0, 0, 0, 0, 0, 0, 0, 0, 0, 0, 0, 0, 0, 0, 0, 0, 0, 0, 0, 0, 0, 0, 0, 0, 0, 0, 0, 0, 0, 0, 0, 0, 0, 0, 0, 0, 0, 0, 0, 0, 0, 0])
me_plane.use_remesh_preserve_volume = False
me_plane.use_remesh_preserve_attributes = False
me_plane.use_mirror_vertex_groups = False
me_plane.update()

# ---- objects
ob_plane = bpy.data.objects.new('Plane', me_plane)
ob_lamp = bpy.data.objects.new('Lamp', light_lamp)
ob_camera = bpy.data.objects.new('Camera', cam_camera)

# ---- transforms, parenting, visibility, modifiers, constraints
ob_plane.location = (0.01191, -0.2696, 1.0)
ob_plane.rotation_euler = (1.571, -0.0, -0.0)
ob_plane.lineart.crease_threshold = 0.0
_m = ob_plane.modifiers.new('Mirror', 'MIRROR')
_m.use_clip = True
_m = ob_plane.modifiers.new('Subsurf', 'SUBSURF')
_m.uv_smooth = 'PRESERVE_CORNERS'
_m.quality = 0
_m.levels = 3
_m.render_levels = 0
_m.show_only_control_edges = False
ob_lamp.location = (4.076, 1.005, 5.904)
ob_lamp.rotation_euler = (0.6503, 0.05522, 1.866)
ob_lamp.scale = (1.0, 1.0, 1.0)
ob_lamp.lock_rotations_4d = False
ob_lamp.empty_display_type = 'ARROWS'
ob_lamp.color = (0.0, 0.0, 0.0, 0.0)
ob_lamp.lineart.crease_threshold = 0.0
ob_camera.location = (7.481, -6.508, 5.344)
ob_camera.rotation_euler = (1.109, 0.01082, 0.8149)
ob_camera.scale = (1.0, 1.0, 1.0)
ob_camera.lock_rotations_4d = False
ob_camera.empty_display_type = 'ARROWS'
ob_camera.color = (0.0, 0.0, 0.0, 0.0)
ob_camera.display_type = 'WIRE'
ob_camera.lineart.crease_threshold = 0.0

# ---- collection membership
col_collection_1.objects.link(ob_plane)
col_collection_10.objects.link(ob_lamp)
col_collection_10.objects.link(ob_camera)

# ---- scene / render settings (as saved in the file)
scene.camera = ob_camera
scene.frame_start = 1; scene.frame_end = 250; scene.frame_set(1)
scene.render.engine = 'BLENDER_EEVEE_NEXT'
scene.render.resolution_percentage = 50
scene.render.dither_intensity = 0.0
scene.cycles.use_denoising = False
scene.cycles.samples = 10
scene.cycles.sampling_pattern = 'TABULATED_SOBOL'
scene.cycles.light_sampling_threshold = 0.0
scene.cycles.use_adaptive_sampling = False
scene.cycles.use_light_tree = False
scene.cycles.blur_glossy = 0.0
scene.cycles.pixel_filter_type = 'GAUSSIAN'
scene.cycles.sample_clamp_indirect = 0.0
scene.view_settings.view_transform = 'Standard'
bpy.context.view_layer.update()
